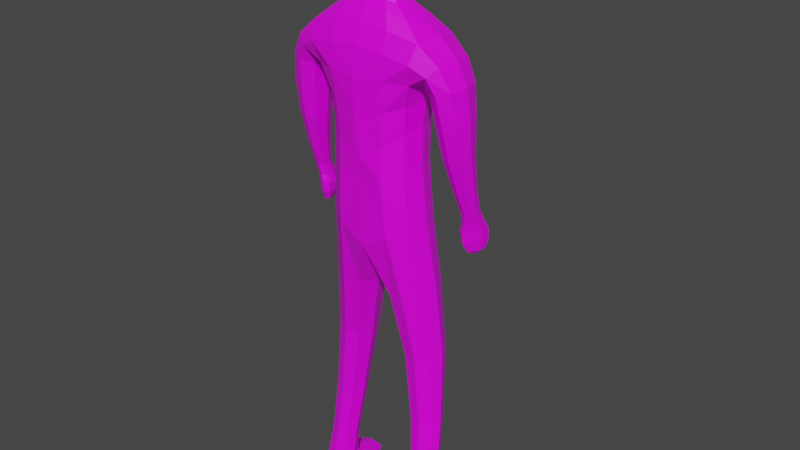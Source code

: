 # Source: Man.blend  (saved by Blender 3.1.7; exported with 4.5.12 LTS)
import bpy
from mathutils import Matrix  # noqa: F401  (used for matrix-valued properties, if any)

bpy.ops.wm.read_factory_settings(use_empty=True)
scene = bpy.context.scene
scene.name = 'Scene'

# ---- images (referenced by path relative to the original .blend; pixels are not part of the script)
import os
ASSET_DIR = os.environ.get("B2B_ASSET_DIR", "")  # directory of the original .blend (textures are referenced by path, not embedded)
HERE = os.path.dirname(os.path.abspath(__file__))  # packed textures are extracted next to this script under _unpacked/

def load_image(name, relpath, width, height, colorspace="sRGB"):
    """Load a texture the original file referenced (path relative to the .blend, or extracted next to this script)."""
    p = next((c for c in (os.path.join(HERE, relpath), os.path.join(ASSET_DIR, relpath)) if relpath and os.path.exists(c)), "")
    if p:
        img = bpy.data.images.load(p, check_existing=True)
        img.name = name
    else:  # same state as the original file: an image datablock whose file is absent (Cycles renders it pink)
        img = bpy.data.images.new(name, width, height)
        img.source = "FILE"
        img.filepath = "//" + (relpath or name)
    img.colorspace_settings.name = colorspace
    return img
img_mantexture_png = load_image('ManTexture.png', 'ManTexture.png', 1024, 1024, 'sRGB')

# ---- materials (node trees are filled in below, after node groups)
mat_manmaterial = bpy.data.materials.new('ManMaterial')
mat_manmaterial.alpha_threshold = 0.0
mat_manmaterial.use_transparent_shadow = False
mat_manmaterial.line_color = (0.0, 0.0, 0.0, 1.0)

# ---- material node trees
mat_manmaterial.use_nodes = True; mat_manmaterial.node_tree.nodes.clear()
_N = mat_manmaterial.node_tree.nodes; _L = mat_manmaterial.node_tree.links
n0 = _N.new('ShaderNodeOutputMaterial'); n0.name = 'Material Output'; n0.location = (300, 300)
n1 = _N.new('ShaderNodeBsdfPrincipled'); n1.name = 'Principled BSDF'; n1.location = (10, 300)
n1.distribution = 'GGX'
n1.subsurface_method = 'RANDOM_WALK_SKIN'
n1.inputs[2].default_value = 0.4
n1.inputs[3].default_value = 1.45
n1.inputs[27].default_value = (0.0, 0.0, 0.0, 1.0)
n1.inputs[28].default_value = 1.0
n2 = _N.new('ShaderNodeTexImage'); n2.name = 'Image Texture'; n2.location = (-351, 216)
n2.image = img_mantexture_png
_L.new(n1.outputs[0], n0.inputs[0])
_L.new(n2.outputs[0], n1.inputs[0])
n0.is_active_output = True

# ---- world
world_world = bpy.data.worlds.new('World'); scene.world = world_world
world_world.use_nodes = True; world_world.node_tree.nodes.clear()
_N = world_world.node_tree.nodes; _L = world_world.node_tree.links
n0 = _N.new('ShaderNodeOutputWorld'); n0.name = 'World Output'; n0.location = (300, 300)
n1 = _N.new('ShaderNodeBackground'); n1.name = 'Background'; n1.location = (10, 300)
n1.inputs[0].default_value = (0.05088, 0.05088, 0.05088, 1.0)
_L.new(n1.outputs[0], n0.inputs[0])
n0.is_active_output = True
world_world.color = (0.05088, 0.05088, 0.05088)
world_world.use_sun_shadow = False
world_world.sun_shadow_jitter_overblur = 0.0

# ---- meshes
me_cube_001 = bpy.data.meshes.new('Cube.001')
me_cube_001.from_pydata([(-0.364, -0.1631, -0.2533), (-0.5167, -0.2003, 0.5299), (-0.364, 0.1683, -0.1868), (-0.5162, 0.2049, 0.534), (-1.397e-09, -0.3128, -0.4289), (-1.63e-09, -0.2478, 0.6178), (6.985e-10, 0.3646, -0.1629), (8.149e-10, 0.2568, 0.6223), (-0.3999, -0.1483, -1.053), (-0.3999, 0.172, -1.033), (-4.657e-09, -0.2597, -1.283), (-9.313e-10, 0.2898, -1.233), (-0.5226, 0.2215, -2.341), (-0.2739, 0.2538, -2.382), (-0.2739, -0.03173, -2.384), (-0.5226, 0.0004758, -2.342), (-0.3965, 0.1357, -4.045), (-0.654, 0.1028, -4.056), (-0.4281, -0.1237, -4.031), (-0.6221, -0.1111, -4.039), (-0.4518, -0.2221, 0.1974), (-0.4517, 0.2321, 0.21), (9.313e-10, 0.3917, 0.2645), (9.313e-10, -0.3381, 0.1978), (-0.5909, -0.1442, 0.1273), (-0.7946, -0.1572, 0.1998), (-0.7945, 0.1579, 0.2004), (-0.5909, 0.1443, 0.1275), (-0.6667, -0.06651, -0.3884), (-0.8397, -0.07816, -0.3623), (-0.8397, 0.1294, -0.3623), (-0.6667, 0.1177, -0.3884), (-0.7543, 0.1463, -1.235), (-0.8252, 0.143, -1.224), (-0.8615, 0.2834, -1.224), (-0.7906, 0.2801, -1.235), (-0.6419, -0.1272, -3.906), (-0.3955, -0.1511, -3.899), (-0.3753, 0.1364, -3.897), (-0.6646, 0.09779, -3.906), (-0.4281, 0.3924, -4.031), (-0.6221, 0.3552, -4.039), (-0.4251, 0.397, -3.94), (-0.6227, 0.3591, -3.947), (-0.3912, -0.09487, -3.539), (-0.5801, 0.06909, -3.534), (-0.5801, -0.07506, -3.534), (-0.3912, 0.0889, -3.539), (-0.2233, -0.08448, 0.7594), (-0.223, 0.08496, 0.7602), (-9.313e-10, 0.1191, 0.7879), (0.0, -0.1168, 0.7908), (-0.1459, -0.0596, 0.9147), (-0.1486, 0.0756, 0.9097), (0.0, 0.1248, 0.8808), (0.0, -0.08801, 0.9322), (-0.1631, -0.06897, 1.127), (-0.1923, 0.06222, 1.126), (-0.8501, 0.2003, -0.8695), (9.313e-10, -0.1309, 1.142), (-0.1567, -0.0619, 1.37), (-0.1721, 0.0467, 1.406), (-1.164e-10, 0.04147, 1.496), (1.164e-10, -0.1051, 1.413), (-0.1178, 0.2058, 0.9675), (0.0, 0.2612, 0.9623), (-0.1499, 0.2058, 1.141), (0.0, 0.2894, 1.158), (-0.146, 0.1801, 1.382), (8.149e-10, 0.2313, 1.426), (-0.842, 0.07561, -0.8695), (-0.754, 0.194, -0.8835), (-0.7459, 0.08186, -0.8835), (-0.8631, 0.2978, -1.045), (-0.7572, 0.2909, -1.061), (-0.8227, 0.1088, -1.045), (-0.7168, 0.1157, -1.061), (0.364, -0.1631, -0.2533), (0.5167, -0.2003, 0.5299), (0.364, 0.1683, -0.1868), (0.5162, 0.2049, 0.534), (0.3999, -0.1483, -1.053), (0.3999, 0.172, -1.033), (0.5226, 0.2215, -2.341), (0.2739, 0.2538, -2.382), (0.2739, -0.03173, -2.384), (0.5226, 0.0004758, -2.342), (0.3965, 0.1357, -4.045), (0.654, 0.1028, -4.056), (0.4281, -0.1237, -4.031), (0.6221, -0.1111, -4.039), (0.4518, -0.2221, 0.1974), (0.4517, 0.2321, 0.21), (0.5909, -0.1442, 0.1273), (0.7946, -0.1572, 0.1998), (0.7945, 0.1579, 0.2004), (0.5909, 0.1443, 0.1275), (0.6667, -0.06651, -0.3884), (0.8397, -0.07816, -0.3623), (0.8397, 0.1294, -0.3623), (0.6667, 0.1177, -0.3884), (0.7543, 0.1463, -1.235), (0.8252, 0.143, -1.224), (0.8615, 0.2834, -1.224), (0.7906, 0.2801, -1.235), (0.6419, -0.1272, -3.906), (0.3955, -0.1511, -3.899), (0.3753, 0.1364, -3.897), (0.6646, 0.09779, -3.906), (0.4281, 0.3924, -4.031), (0.6221, 0.3552, -4.039), (0.4251, 0.397, -3.94), (0.6227, 0.3591, -3.947), (0.3912, -0.09487, -3.539), (0.5801, 0.06909, -3.534), (0.5801, -0.07506, -3.534), (0.3912, 0.0889, -3.539), (0.2233, -0.08448, 0.7594), (0.223, 0.08496, 0.7602), (0.1459, -0.0596, 0.9147), (0.1486, 0.0756, 0.9097), (0.1631, -0.06897, 1.127), (0.1923, 0.06222, 1.126), (0.8501, 0.2003, -0.8695), (0.1567, -0.0619, 1.37), (0.1721, 0.0467, 1.406), (0.1178, 0.2058, 0.9675), (0.1499, 0.2058, 1.141), (0.146, 0.1801, 1.382), (0.842, 0.07561, -0.8695), (0.754, 0.194, -0.8835), (0.7459, 0.08186, -0.8835), (0.8631, 0.2978, -1.045), (0.7572, 0.2909, -1.061), (0.8227, 0.1088, -1.045), (0.7168, 0.1157, -1.061), (-0.4185, -0.003205, -0.201), (-0.4894, -0.2733, 0.3729), (-0.5769, 0.001886, 0.5474), (-0.3873, 0.1971, 0.04318), (-0.2093, 0.3072, -0.1719), (-0.2603, 0.2535, 0.5967), (3.027e-09, 0.3927, 0.08706), (-0.3481, 0.1319, 0.6744), (-1.863e-09, -0.3273, -0.1024), (-0.2093, -0.2729, -0.3631), (-0.2607, -0.246, 0.5919), (-0.4544, 0.01055, -1.018), (-0.2441, 0.2832, -1.088), (1.164e-09, 0.03566, -1.501), (-0.2441, -0.2549, -1.141), (-0.3669, -0.1683, -0.5907), (-0.002355, -0.2836, -0.6512), (-4.657e-10, 0.336, -0.5797), (-0.3669, 0.1562, -0.5412), (-0.3983, 0.2851, -2.361), (-0.2273, 0.1111, -2.391), (-0.3983, -0.06312, -2.363), (-0.5693, 0.1109, -2.334), (-0.1741, 0.2652, -1.753), (-0.4617, 0.2131, -1.653), (-0.1741, -0.1183, -1.765), (-0.4617, -0.06729, -1.657), (-0.5256, 0.1185, -4.073), (-0.4019, -0.02838, -4.042), (-0.5252, -0.134, -4.045), (-0.6486, -0.03165, -4.053), (-0.6478, -0.1276, -3.989), (-0.3476, -0.0408, -3.03), (-0.342, 0.144, -3.979), (-0.5566, 0.1521, -3.015), (-0.3874, -0.1821, -0.003867), (-0.489, 0.282, 0.3775), (-3.027e-09, 0.3389, 0.4536), (2.328e-09, -0.3086, 0.4423), (-0.2455, -0.314, 0.1989), (-0.2454, 0.3524, 0.2468), (-0.484, 0.001145, 0.1578), (-0.6928, -0.2073, 0.1634), (-0.8328, 0.0004147, 0.2137), (-0.6927, 0.2077, 0.1641), (-0.5527, 1.808e-05, 0.1138), (-0.7017, -0.1783, 0.3786), (-0.5487, -0.1741, 0.2233), (-0.5486, 0.1753, 0.2246), (-0.7014, 0.1807, 0.3807), (-0.7532, -0.1091, -0.3754), (-0.8721, 0.0256, -0.3574), (-0.7532, 0.1603, -0.3754), (-0.6343, 0.0256, -0.3933), (-0.6256, -0.115, -0.09661), (-0.6256, 0.1214, -0.09658), (-0.8314, 0.1358, -0.0591), (-0.8314, -0.1293, -0.05918), (-0.7881, 0.1307, -1.245), (-0.8524, 0.2132, -1.239), (-0.8324, 0.2957, -1.245), (-0.7681, 0.2132, -1.252), (-0.869, 0.3054, -1.146), (-0.8435, 0.002858, -0.653), (-0.7718, 0.2993, -1.16), (-0.716, 0.01121, -0.6717), (-0.6126, -0.1124, -3.796), (-0.3999, -0.1502, -3.979), (-0.3986, 0.06899, -3.793), (-0.7062, 0.09723, -3.993), (-0.3457, -0.0332, -3.897), (-0.6919, -0.03534, -3.907), (-0.5186, 0.1568, -3.878), (-0.5187, -0.1762, -3.902), (-0.5252, 0.3924, -4.045), (-0.4051, 0.4178, -3.985), (-0.6438, 0.3721, -3.994), (-0.5237, 0.3976, -3.934), (-0.6486, 0.2535, -4.053), (-0.4019, 0.2987, -4.042), (-0.6514, 0.258, -3.933), (-0.3953, 0.3053, -3.924), (-0.4008, -0.1335, -3.794), (-0.6151, 0.0463, -3.795), (-0.5566, -0.01729, -3.016), (-0.3476, 0.1757, -3.03), (-0.4856, -0.1157, -3.537), (-0.4856, 0.1097, -3.537), (-0.6155, -0.002987, -3.534), (-0.3557, -0.002987, -3.54), (-0.2566, 1.464e-05, 0.7524), (-0.1282, 0.1174, 0.7777), (-0.1284, -0.1157, 0.7789), (-2.328e-10, 0.1768, 0.7264), (0.0, -0.1763, 0.723), (-0.3486, -0.1294, 0.6713), (-0.1685, -0.003146, 0.9102), (-0.08017, 0.1145, 0.8838), (-0.1514, -0.06421, 1.008), (-0.08392, -0.084, 0.9255), (0.0, -0.08766, 0.8566), (-0.1614, -0.06348, 0.8357), (-0.1614, 0.06343, 0.8324), (0.0, 0.09907, 0.8384), (-0.1911, -0.007997, 1.124), (-0.1316, 0.1525, 0.9432), (-0.1681, -0.06756, 1.27), (-0.09381, -0.1135, 1.137), (-0.1757, 0.06712, 1.006), (0.0, 0.1444, 1.485), (2.328e-10, -0.1093, 1.024), (-0.1714, -0.01895, 1.396), (-0.09986, 0.04252, 1.477), (4.657e-10, -0.04563, 1.478), (-0.09834, -0.089, 1.402), (-0.1977, 0.05451, 1.274), (-1.164e-10, -0.1324, 1.287), (-0.164, 0.1222, 1.404), (-0.07137, 0.241, 0.9607), (-0.0847, 0.2644, 1.152), (-0.1358, 0.2099, 1.026), (0.0, 0.2898, 1.042), (-0.0909, 0.2122, 1.415), (-0.1553, 0.1946, 1.283), (-3.492e-10, 0.2751, 1.302), (0.0, 0.193, 0.9155), (-0.182, 0.1354, 1.132), (-0.8445, 0.1532, -0.653), (-0.8317, 0.1044, -0.9762), (-0.717, 0.1449, -0.6717), (-0.7353, 0.1107, -0.9902), (-0.7319, 0.1379, -0.8862), (-0.7924, 0.05653, -0.8765), (-0.8035, 0.2193, -0.8765), (-0.864, 0.1379, -0.8669), (-0.8559, 0.2559, -0.9762), (-0.7595, 0.2497, -0.9902), (-0.8237, 0.1185, -1.146), (-0.7265, 0.1246, -1.16), (-0.7171, 0.2033, -1.064), (-0.7622, 0.07806, -1.053), (-0.8177, 0.3285, -1.053), (-0.8628, 0.2033, -1.043), (0.4185, -0.003205, -0.201), (0.4894, -0.2733, 0.3729), (0.5769, 0.001886, 0.5474), (0.3873, 0.1971, 0.04318), (0.2093, 0.3072, -0.1719), (0.2603, 0.2535, 0.5967), (0.3481, 0.1319, 0.6744), (0.2093, -0.2729, -0.3631), (0.2607, -0.246, 0.5919), (0.4544, 0.01055, -1.018), (0.2441, 0.2832, -1.088), (0.2441, -0.2549, -1.141), (0.3669, -0.1683, -0.5907), (0.3669, 0.1562, -0.5412), (0.3983, 0.2851, -2.361), (0.2273, 0.1111, -2.391), (0.3983, -0.06312, -2.363), (0.5693, 0.1109, -2.334), (0.1741, 0.2652, -1.753), (0.4617, 0.2131, -1.653), (0.1741, -0.1183, -1.765), (0.4617, -0.06729, -1.657), (0.5256, 0.1185, -4.073), (0.4019, -0.02838, -4.042), (0.5252, -0.134, -4.045), (0.6486, -0.03165, -4.053), (0.6478, -0.1276, -3.989), (0.3476, -0.0408, -3.03), (0.342, 0.144, -3.979), (0.5566, 0.1521, -3.015), (0.3874, -0.1821, -0.003867), (0.489, 0.282, 0.3775), (0.2455, -0.314, 0.1989), (0.2454, 0.3524, 0.2468), (0.484, 0.001145, 0.1578), (0.6928, -0.2073, 0.1634), (0.8328, 0.0004147, 0.2137), (0.6927, 0.2077, 0.1641), (0.5527, 1.808e-05, 0.1138), (0.7017, -0.1783, 0.3786), (0.5487, -0.1741, 0.2233), (0.5486, 0.1753, 0.2246), (0.7014, 0.1807, 0.3807), (0.7532, -0.1091, -0.3754), (0.8721, 0.0256, -0.3574), (0.7532, 0.1603, -0.3754), (0.6343, 0.0256, -0.3933), (0.6256, -0.115, -0.09661), (0.6256, 0.1214, -0.09658), (0.8314, 0.1358, -0.0591), (0.8314, -0.1293, -0.05918), (0.7881, 0.1307, -1.245), (0.8524, 0.2132, -1.239), (0.8324, 0.2957, -1.245), (0.7681, 0.2132, -1.252), (0.869, 0.3054, -1.146), (0.8435, 0.002858, -0.653), (0.7718, 0.2993, -1.16), (0.716, 0.01121, -0.6717), (0.6126, -0.1124, -3.796), (0.3999, -0.1502, -3.979), (0.3986, 0.06899, -3.793), (0.7062, 0.09723, -3.993), (0.3457, -0.0332, -3.897), (0.6919, -0.03534, -3.907), (0.5186, 0.1568, -3.878), (0.5187, -0.1762, -3.902), (0.5252, 0.3924, -4.045), (0.4051, 0.4178, -3.985), (0.6438, 0.3721, -3.994), (0.5237, 0.3976, -3.934), (0.6486, 0.2535, -4.053), (0.4019, 0.2987, -4.042), (0.6514, 0.258, -3.933), (0.3953, 0.3053, -3.924), (0.4008, -0.1335, -3.794), (0.6151, 0.0463, -3.795), (0.5566, -0.01729, -3.016), (0.3476, 0.1757, -3.03), (0.4856, -0.1157, -3.537), (0.4856, 0.1097, -3.537), (0.6155, -0.002987, -3.534), (0.3557, -0.002987, -3.54), (0.2566, 1.464e-05, 0.7524), (0.1282, 0.1174, 0.7777), (0.1284, -0.1157, 0.7789), (0.3486, -0.1294, 0.6713), (0.1685, -0.003146, 0.9102), (0.08017, 0.1145, 0.8838), (0.1514, -0.06421, 1.008), (0.08392, -0.084, 0.9255), (0.1614, -0.06348, 0.8357), (0.1614, 0.06343, 0.8324), (0.1911, -0.007997, 1.124), (0.1316, 0.1525, 0.9432), (0.1681, -0.06756, 1.27), (0.09381, -0.1135, 1.137), (0.1757, 0.06712, 1.006), (0.1714, -0.01895, 1.396), (0.09986, 0.04252, 1.477), (0.09834, -0.089, 1.402), (0.1977, 0.05451, 1.274), (0.164, 0.1222, 1.404), (0.07137, 0.241, 0.9607), (0.0847, 0.2644, 1.152), (0.1358, 0.2099, 1.026), (0.0909, 0.2122, 1.415), (0.1553, 0.1946, 1.283), (0.182, 0.1354, 1.132), (0.8445, 0.1532, -0.653), (0.8317, 0.1044, -0.9762), (0.717, 0.1449, -0.6717), (0.7353, 0.1107, -0.9902), (0.7319, 0.1379, -0.8862), (0.7924, 0.05653, -0.8765), (0.8035, 0.2193, -0.8765), (0.864, 0.1379, -0.8669), (0.8559, 0.2559, -0.9762), (0.7595, 0.2497, -0.9902), (0.8237, 0.1185, -1.146), (0.7265, 0.1246, -1.16), (0.7171, 0.2033, -1.064), (0.7622, 0.07806, -1.053), (0.8177, 0.3285, -1.053), (0.8628, 0.2033, -1.043), (-0.6241, -0.2406, 0.3017), (-0.2664, 0.3225, 0.4305), (-0.5255, -0.0317, -4.069), (-0.2667, -0.3002, 0.4215), (-0.2122, -0.2798, -0.6516), (-0.1969, 0.1762, 0.7073), (-0.2122, 0.2854, -0.5617), (-0.4213, -0.009739, -0.5402), (-0.5238, -0.1759, -3.985), (-0.3206, 0.2985, -1.696), (-0.1243, 0.07544, -1.795), (-0.3206, -0.1521, -1.708), (-0.5138, 0.07271, -1.637), (-0.5255, 0.277, -4.069), (-0.7015, -0.03394, -3.992), (-0.3463, -0.03077, -3.979), (-0.2219, -0.292, -0.06493), (-0.2219, 0.3386, 0.07118), (-0.4427, 0.001342, 0.02364), (-0.587, 0.003202, -0.1036), (-0.5233, 0.0002318, 0.1954), (-0.7333, 0.001233, 0.4053), (-0.6238, 0.2426, 0.3037), (-0.8646, 0.212, -1.145), (-0.87, 0.003252, -0.05212), (-0.7285, 0.1756, -0.07783), (-0.7285, -0.1691, -0.0779), (-0.8151, 0.2132, -1.279), (-0.8292, 0.3361, -1.155), (-0.7668, 0.08783, -1.155), (-0.7313, 0.212, -1.165), (-0.3606, -0.03431, -3.794), (-0.6529, -0.03472, -3.796), (-0.5067, 0.09159, -3.792), (-0.5067, -0.1557, -3.795), (-0.5245, 0.435, -3.989), (-0.6967, 0.2488, -3.995), (-0.5229, 0.2875, -3.906), (-0.3521, 0.3121, -3.982), (-0.4521, -0.06523, -3.023), (-0.4521, 0.2001, -3.022), (-0.5957, 0.06742, -3.013), (-0.3084, 0.06744, -3.032), (-0.09284, -0.08647, 0.8487), (-0.1973, -0.1749, 0.7036), (-0.3996, 0.001474, 0.6622), (-0.1646, 0.1416, 1.015), (-0.09232, 0.09383, 0.8357), (-0.1856, -0.002045, 0.8306), (-0.1965, -0.01098, 1.271), (-0.1769, -0.005559, 1.004), (-0.08707, -0.09857, 1.018), (-0.1006, -0.03574, 1.461), (-0.0979, -0.1128, 1.281), (-0.0735, 0.1784, 0.9179), (-0.07736, 0.2657, 1.036), (-0.08904, 0.2507, 1.296), (-0.1876, 0.126, 1.278), (-0.09614, 0.1348, 1.469), (-0.6925, 0.07804, -0.6752), (-0.7795, -0.0196, -0.6623), (-0.7809, 0.1757, -0.6623), (-0.8679, 0.07804, -0.6495), (-0.7293, 0.1802, -0.9929), (-0.7789, 0.08035, -0.9832), (-0.8123, 0.28, -0.9832), (-0.8619, 0.1802, -0.9736), (0.6241, -0.2406, 0.3017), (0.2664, 0.3225, 0.4305), (0.5255, -0.0317, -4.069), (0.2667, -0.3002, 0.4215), (0.2122, -0.2798, -0.6516), (0.1969, 0.1762, 0.7073), (0.2122, 0.2854, -0.5617), (0.4213, -0.009739, -0.5402), (0.5238, -0.1759, -3.985), (0.3206, 0.2985, -1.696), (0.1243, 0.07544, -1.795), (0.3206, -0.1521, -1.708), (0.5138, 0.07271, -1.637), (0.5255, 0.277, -4.069), (0.7015, -0.03394, -3.992), (0.3463, -0.03077, -3.979), (0.2219, -0.292, -0.06493), (0.2219, 0.3386, 0.07118), (0.4427, 0.001342, 0.02364), (0.587, 0.003202, -0.1036), (0.5233, 0.0002318, 0.1954), (0.7333, 0.001233, 0.4053), (0.6238, 0.2426, 0.3037), (0.8646, 0.212, -1.145), (0.87, 0.003252, -0.05212), (0.7285, 0.1756, -0.07783), (0.7285, -0.1691, -0.0779), (0.8151, 0.2132, -1.279), (0.8292, 0.3361, -1.155), (0.7668, 0.08783, -1.155), (0.7313, 0.212, -1.165), (0.3606, -0.03431, -3.794), (0.6529, -0.03472, -3.796), (0.5067, 0.09159, -3.792), (0.5067, -0.1557, -3.795), (0.5245, 0.435, -3.989), (0.6967, 0.2488, -3.995), (0.5229, 0.2875, -3.906), (0.3521, 0.3121, -3.982), (0.4521, -0.06523, -3.023), (0.4521, 0.2001, -3.022), (0.5957, 0.06742, -3.013), (0.3084, 0.06744, -3.032), (0.09284, -0.08647, 0.8487), (0.1973, -0.1749, 0.7036), (0.3996, 0.001474, 0.6622), (0.1646, 0.1416, 1.015), (0.09232, 0.09383, 0.8357), (0.1856, -0.002045, 0.8306), (0.1965, -0.01098, 1.271), (0.1769, -0.005559, 1.004), (0.08707, -0.09857, 1.018), (0.1006, -0.03574, 1.461), (0.0979, -0.1128, 1.281), (0.0735, 0.1784, 0.9179), (0.07736, 0.2657, 1.036), (0.08904, 0.2507, 1.296), (0.1876, 0.126, 1.278), (0.09614, 0.1348, 1.469), (0.6925, 0.07804, -0.6752), (0.7795, -0.0196, -0.6623), (0.7809, 0.1757, -0.6623), (0.8679, 0.07804, -0.6495), (0.7293, 0.1802, -0.9929), (0.7789, 0.08035, -0.9832), (0.8123, 0.28, -0.9832), (0.8619, 0.1802, -0.9736)], [], [(20, 137, 404, 183), (137, 1, 182, 404), (404, 182, 25, 178), (183, 404, 178, 24), (21, 172, 405, 176), (172, 3, 141, 405), (405, 141, 7, 173), (176, 405, 173, 22), (17, 163, 406, 166), (163, 16, 164, 406), (406, 164, 18, 165), (166, 406, 165, 19), (23, 174, 407, 175), (174, 5, 146, 407), (407, 146, 1, 137), (175, 407, 137, 20), (4, 145, 408, 152), (145, 0, 151, 408), (408, 151, 8, 150), (152, 408, 150, 10), (7, 141, 409, 229), (141, 3, 143, 409), (409, 143, 49, 227), (229, 409, 227, 50), (2, 140, 410, 154), (140, 6, 153, 410), (410, 153, 11, 148), (154, 410, 148, 9), (0, 136, 411, 151), (136, 2, 154, 411), (411, 154, 9, 147), (151, 411, 147, 8), (37, 209, 412, 203), (209, 36, 167, 412), (412, 167, 19, 165), (203, 412, 165, 18), (11, 159, 413, 148), (159, 13, 155, 413), (413, 155, 12, 160), (148, 413, 160, 9), (10, 161, 414, 149), (161, 14, 156, 414), (414, 156, 13, 159), (149, 414, 159, 11), (8, 162, 415, 150), (162, 15, 157, 415), (415, 157, 14, 161), (150, 415, 161, 10), (9, 160, 416, 147), (160, 12, 158, 416), (416, 158, 15, 162), (147, 416, 162, 8), (16, 163, 417, 215), (163, 17, 214, 417), (417, 214, 41, 210), (215, 417, 210, 40), (36, 207, 418, 167), (207, 39, 205, 418), (418, 205, 17, 166), (167, 418, 166, 19), (38, 206, 419, 169), (206, 37, 203, 419), (419, 203, 18, 164), (169, 419, 164, 16), (4, 144, 420, 145), (144, 23, 175, 420), (420, 175, 20, 171), (145, 420, 171, 0), (2, 139, 421, 140), (139, 21, 176, 421), (421, 176, 22, 142), (140, 421, 142, 6), (0, 171, 422, 136), (171, 20, 177, 422), (422, 177, 21, 139), (136, 422, 139, 2), (27, 181, 423, 191), (181, 24, 190, 423), (423, 190, 28, 189), (191, 423, 189, 31), (21, 177, 424, 184), (177, 20, 183, 424), (424, 183, 24, 181), (184, 424, 181, 27), (1, 138, 425, 182), (138, 3, 185, 425), (425, 185, 26, 179), (182, 425, 179, 25), (3, 172, 426, 185), (172, 21, 184, 426), (426, 184, 27, 180), (185, 426, 180, 26), (75, 278, 427, 273), (278, 73, 198, 427), (427, 198, 34, 195), (273, 427, 195, 33), (25, 179, 428, 193), (179, 26, 192, 428), (428, 192, 30, 187), (193, 428, 187, 29), (26, 180, 429, 192), (180, 27, 191, 429), (429, 191, 31, 188), (192, 429, 188, 30), (24, 178, 430, 190), (178, 25, 193, 430), (430, 193, 29, 186), (190, 430, 186, 28), (32, 194, 431, 197), (194, 33, 195, 431), (431, 195, 34, 196), (197, 431, 196, 35), (73, 277, 432, 198), (277, 74, 200, 432), (432, 200, 35, 196), (198, 432, 196, 34), (76, 276, 433, 274), (276, 75, 273, 433), (433, 273, 33, 194), (274, 433, 194, 32), (74, 275, 434, 200), (275, 76, 274, 434), (434, 274, 32, 197), (200, 434, 197, 35), (47, 225, 435, 204), (225, 44, 218, 435), (435, 218, 37, 206), (204, 435, 206, 38), (46, 224, 436, 202), (224, 45, 219, 436), (436, 219, 39, 207), (202, 436, 207, 36), (45, 223, 437, 219), (223, 47, 204, 437), (437, 204, 38, 208), (219, 437, 208, 39), (44, 222, 438, 218), (222, 46, 202, 438), (438, 202, 36, 209), (218, 438, 209, 37), (43, 213, 439, 212), (213, 42, 211, 439), (439, 211, 40, 210), (212, 439, 210, 41), (17, 205, 440, 214), (205, 39, 216, 440), (440, 216, 43, 212), (214, 440, 212, 41), (39, 208, 441, 216), (208, 38, 217, 441), (441, 217, 42, 213), (216, 441, 213, 43), (38, 169, 442, 217), (169, 16, 215, 442), (442, 215, 40, 211), (217, 442, 211, 42), (14, 157, 443, 168), (157, 15, 220, 443), (443, 220, 46, 222), (168, 443, 222, 44), (12, 155, 444, 170), (155, 13, 221, 444), (444, 221, 47, 223), (170, 444, 223, 45), (15, 158, 445, 220), (158, 12, 170, 445), (445, 170, 45, 224), (220, 445, 224, 46), (13, 156, 446, 221), (156, 14, 168, 446), (446, 168, 44, 225), (221, 446, 225, 47), (48, 228, 447, 237), (228, 51, 236, 447), (447, 236, 55, 235), (237, 447, 235, 52), (1, 146, 448, 231), (146, 5, 230, 448), (448, 230, 51, 228), (231, 448, 228, 48), (3, 138, 449, 143), (138, 1, 231, 449), (449, 231, 48, 226), (143, 449, 226, 49), (53, 244, 450, 241), (244, 57, 262, 450), (450, 262, 66, 256), (241, 450, 256, 64), (50, 227, 451, 239), (227, 49, 238, 451), (451, 238, 53, 233), (239, 451, 233, 54), (49, 226, 452, 238), (226, 48, 237, 452), (452, 237, 52, 232), (238, 452, 232, 53), (57, 240, 453, 251), (240, 56, 242, 453), (453, 242, 60, 247), (251, 453, 247, 61), (53, 232, 454, 244), (232, 52, 234, 454), (454, 234, 56, 240), (244, 454, 240, 57), (52, 235, 455, 234), (235, 55, 246, 455), (455, 246, 59, 243), (234, 455, 243, 56), (62, 248, 456, 249), (248, 61, 247, 456), (456, 247, 60, 250), (249, 456, 250, 63), (56, 243, 457, 242), (243, 59, 252, 457), (457, 252, 63, 250), (242, 457, 250, 60), (54, 233, 458, 261), (233, 53, 241, 458), (458, 241, 64, 254), (261, 458, 254, 65), (65, 254, 459, 257), (254, 64, 256, 459), (459, 256, 66, 255), (257, 459, 255, 67), (67, 255, 460, 260), (255, 66, 259, 460), (460, 259, 68, 258), (260, 460, 258, 69), (57, 251, 461, 262), (251, 61, 253, 461), (461, 253, 68, 259), (262, 461, 259, 66), (61, 248, 462, 253), (248, 62, 245, 462), (462, 245, 69, 258), (253, 462, 258, 68), (31, 189, 463, 265), (189, 28, 201, 463), (463, 201, 72, 267), (265, 463, 267, 71), (28, 186, 464, 201), (186, 29, 199, 464), (464, 199, 70, 268), (201, 464, 268, 72), (30, 188, 465, 263), (188, 31, 265, 465), (465, 265, 71, 269), (263, 465, 269, 58), (29, 187, 466, 199), (187, 30, 263, 466), (466, 263, 58, 270), (199, 466, 270, 70), (71, 267, 467, 272), (267, 72, 266, 467), (467, 266, 76, 275), (272, 467, 275, 74), (72, 268, 468, 266), (268, 70, 264, 468), (468, 264, 75, 276), (266, 468, 276, 76), (58, 269, 469, 271), (269, 71, 272, 469), (469, 272, 74, 277), (271, 469, 277, 73), (70, 270, 470, 264), (270, 58, 271, 470), (470, 271, 73, 278), (264, 470, 278, 75), (91, 319, 471, 280), (319, 93, 314, 471), (471, 314, 94, 318), (280, 471, 318, 78), (92, 312, 472, 310), (312, 22, 173, 472), (472, 173, 7, 284), (310, 472, 284, 80), (88, 304, 473, 301), (304, 90, 303, 473), (473, 303, 89, 302), (301, 473, 302, 87), (23, 311, 474, 174), (311, 91, 280, 474), (474, 280, 78, 287), (174, 474, 287, 5), (4, 152, 475, 286), (152, 10, 290, 475), (475, 290, 81, 291), (286, 475, 291, 77), (7, 229, 476, 284), (229, 50, 363, 476), (476, 363, 118, 285), (284, 476, 285, 80), (79, 292, 477, 283), (292, 82, 289, 477), (477, 289, 11, 153), (283, 477, 153, 6), (77, 291, 478, 279), (291, 81, 288, 478), (478, 288, 82, 292), (279, 478, 292, 79), (106, 339, 479, 345), (339, 89, 303, 479), (479, 303, 90, 305), (345, 479, 305, 105), (11, 289, 480, 297), (289, 82, 298, 480), (480, 298, 83, 293), (297, 480, 293, 84), (10, 149, 481, 299), (149, 11, 297, 481), (481, 297, 84, 294), (299, 481, 294, 85), (81, 290, 482, 300), (290, 10, 299, 482), (482, 299, 85, 295), (300, 482, 295, 86), (82, 288, 483, 298), (288, 81, 300, 483), (483, 300, 86, 296), (298, 483, 296, 83), (87, 351, 484, 301), (351, 109, 346, 484), (484, 346, 110, 350), (301, 484, 350, 88), (105, 305, 485, 343), (305, 90, 304, 485), (485, 304, 88, 341), (343, 485, 341, 108), (107, 307, 486, 342), (307, 87, 302, 486), (486, 302, 89, 339), (342, 486, 339, 106), (4, 286, 487, 144), (286, 77, 309, 487), (487, 309, 91, 311), (144, 487, 311, 23), (79, 283, 488, 282), (283, 6, 142, 488), (488, 142, 22, 312), (282, 488, 312, 92), (77, 279, 489, 309), (279, 79, 282, 489), (489, 282, 92, 313), (309, 489, 313, 91), (96, 327, 490, 317), (327, 100, 325, 490), (490, 325, 97, 326), (317, 490, 326, 93), (92, 320, 491, 313), (320, 96, 317, 491), (491, 317, 93, 319), (313, 491, 319, 91), (78, 318, 492, 281), (318, 94, 315, 492), (492, 315, 95, 321), (281, 492, 321, 80), (80, 321, 493, 310), (321, 95, 316, 493), (493, 316, 96, 320), (310, 493, 320, 92), (134, 398, 494, 403), (398, 102, 331, 494), (494, 331, 103, 334), (403, 494, 334, 132), (94, 329, 495, 315), (329, 98, 323, 495), (495, 323, 99, 328), (315, 495, 328, 95), (95, 328, 496, 316), (328, 99, 324, 496), (496, 324, 100, 327), (316, 496, 327, 96), (93, 326, 497, 314), (326, 97, 322, 497), (497, 322, 98, 329), (314, 497, 329, 94), (101, 333, 498, 330), (333, 104, 332, 498), (498, 332, 103, 331), (330, 498, 331, 102), (132, 334, 499, 402), (334, 103, 332, 499), (499, 332, 104, 336), (402, 499, 336, 133), (135, 399, 500, 401), (399, 101, 330, 500), (500, 330, 102, 398), (401, 500, 398, 134), (133, 336, 501, 400), (336, 104, 333, 501), (501, 333, 101, 399), (400, 501, 399, 135), (116, 340, 502, 361), (340, 107, 342, 502), (502, 342, 106, 354), (361, 502, 354, 113), (115, 338, 503, 360), (338, 105, 343, 503), (503, 343, 108, 355), (360, 503, 355, 114), (114, 355, 504, 359), (355, 108, 344, 504), (504, 344, 107, 340), (359, 504, 340, 116), (113, 354, 505, 358), (354, 106, 345, 505), (505, 345, 105, 338), (358, 505, 338, 115), (112, 348, 506, 349), (348, 110, 346, 506), (506, 346, 109, 347), (349, 506, 347, 111), (88, 350, 507, 341), (350, 110, 348, 507), (507, 348, 112, 352), (341, 507, 352, 108), (108, 352, 508, 344), (352, 112, 349, 508), (508, 349, 111, 353), (344, 508, 353, 107), (107, 353, 509, 307), (353, 111, 347, 509), (509, 347, 109, 351), (307, 509, 351, 87), (85, 306, 510, 295), (306, 113, 358, 510), (510, 358, 115, 356), (295, 510, 356, 86), (83, 308, 511, 293), (308, 114, 359, 511), (511, 359, 116, 357), (293, 511, 357, 84), (86, 356, 512, 296), (356, 115, 360, 512), (512, 360, 114, 308), (296, 512, 308, 83), (84, 357, 513, 294), (357, 116, 361, 513), (513, 361, 113, 306), (294, 513, 306, 85), (117, 370, 514, 364), (370, 119, 369, 514), (514, 369, 55, 236), (364, 514, 236, 51), (78, 365, 515, 287), (365, 117, 364, 515), (515, 364, 51, 230), (287, 515, 230, 5), (80, 285, 516, 281), (285, 118, 362, 516), (516, 362, 117, 365), (281, 516, 365, 78), (120, 373, 517, 376), (373, 126, 384, 517), (517, 384, 127, 387), (376, 517, 387, 122), (50, 239, 518, 363), (239, 54, 367, 518), (518, 367, 120, 371), (363, 518, 371, 118), (118, 371, 519, 362), (371, 120, 366, 519), (519, 366, 119, 370), (362, 519, 370, 117), (122, 380, 520, 372), (380, 125, 377, 520), (520, 377, 124, 374), (372, 520, 374, 121), (120, 376, 521, 366), (376, 122, 372, 521), (521, 372, 121, 368), (366, 521, 368, 119), (119, 368, 522, 369), (368, 121, 375, 522), (522, 375, 59, 246), (369, 522, 246, 55), (62, 249, 523, 378), (249, 63, 379, 523), (523, 379, 124, 377), (378, 523, 377, 125), (121, 374, 524, 375), (374, 124, 379, 524), (524, 379, 63, 252), (375, 524, 252, 59), (54, 261, 525, 367), (261, 65, 382, 525), (525, 382, 126, 373), (367, 525, 373, 120), (65, 257, 526, 382), (257, 67, 383, 526), (526, 383, 127, 384), (382, 526, 384, 126), (67, 260, 527, 383), (260, 69, 385, 527), (527, 385, 128, 386), (383, 527, 386, 127), (122, 387, 528, 380), (387, 127, 386, 528), (528, 386, 128, 381), (380, 528, 381, 125), (125, 381, 529, 378), (381, 128, 385, 529), (529, 385, 69, 245), (378, 529, 245, 62), (100, 390, 530, 325), (390, 130, 392, 530), (530, 392, 131, 337), (325, 530, 337, 97), (97, 337, 531, 322), (337, 131, 393, 531), (531, 393, 129, 335), (322, 531, 335, 98), (99, 388, 532, 324), (388, 123, 394, 532), (532, 394, 130, 390), (324, 532, 390, 100), (98, 335, 533, 323), (335, 129, 395, 533), (533, 395, 123, 388), (323, 533, 388, 99), (130, 397, 534, 392), (397, 133, 400, 534), (534, 400, 135, 391), (392, 534, 391, 131), (131, 391, 535, 393), (391, 135, 401, 535), (535, 401, 134, 389), (393, 535, 389, 129), (123, 396, 536, 394), (396, 132, 402, 536), (536, 402, 133, 397), (394, 536, 397, 130), (129, 389, 537, 395), (389, 134, 403, 537), (537, 403, 132, 396), (395, 537, 396, 123)])
_uv = me_cube_001.uv_layers.new(name='UVMap')
_uv.uv.foreach_set('vector', [0.9377, 0.8497, 0.9061, 0.8701, 0.8931, 0.8411, 0.9219, 0.8291, 0.9061, 0.8701, 0.8759, 0.8908, 0.8683, 0.8447, 0.8931, 0.8411, 0.8931, 0.8411, 0.8683, 0.8447, 0.8663, 0.8079, 0.8896, 0.8079, 0.9219, 0.8291, 0.8931, 0.8411, 0.8896, 0.8079, 0.9164, 0.8017, 0.5789, 0.5666, 0.5733, 0.5889, 0.5425, 0.5961, 0.5405, 0.5663, 0.5733, 0.5889, 0.5785, 0.6097, 0.5451, 0.6247, 0.5425, 0.5961, 0.5425, 0.5961, 0.5451, 0.6247, 0.4995, 0.6343, 0.4993, 0.6006, 0.5405, 0.5663, 0.5425, 0.5961, 0.4993, 0.6006, 0.4991, 0.5676, 0.9239, 0.06937, 0.944, 0.04611, 0.9668, 0.07805, 0.9407, 0.09066, 0.7681, 0.04683, 0.792, 0.06523, 0.7695, 0.08966, 0.7457, 0.07557, 0.7457, 0.07557, 0.7695, 0.08966, 0.7565, 0.1031, 0.7362, 0.09919, 0.9407, 0.09066, 0.9668, 0.07805, 0.9732, 0.106, 0.951, 0.1034, 0.7407, 0.6196, 0.7108, 0.6773, 0.6635, 0.6342, 0.6868, 0.5973, 0.7108, 0.6773, 0.6733, 0.7137, 0.6399, 0.6607, 0.6635, 0.6342, 0.6635, 0.6342, 0.6399, 0.6607, 0.6203, 0.6254, 0.6351, 0.6085, 0.6868, 0.5973, 0.6635, 0.6342, 0.6351, 0.6085, 0.6453, 0.584, 0.7791, 0.4668, 0.7237, 0.4716, 0.7381, 0.4011, 0.7895, 0.4117, 0.7237, 0.4716, 0.6726, 0.4881, 0.6884, 0.4068, 0.7381, 0.4011, 0.6273, 0.3888, 0.6043, 0.3912, 0.611, 0.3382, 0.6344, 0.333, 0.6511, 0.3934, 0.6273, 0.3888, 0.6344, 0.333, 0.6646, 0.3222, 0.4995, 0.6343, 0.5451, 0.6247, 0.5413, 0.6519, 0.4997, 0.6616, 0.5451, 0.6247, 0.5785, 0.6097, 0.5682, 0.6399, 0.5413, 0.6519, 0.5413, 0.6519, 0.5682, 0.6399, 0.5568, 0.6698, 0.5325, 0.6762, 0.4997, 0.6616, 0.5413, 0.6519, 0.5325, 0.6762, 0.4998, 0.6816, 0.5908, 0.4885, 0.5453, 0.4867, 0.553, 0.3956, 0.6027, 0.4056, 0.5453, 0.4867, 0.4987, 0.4865, 0.4981, 0.3906, 0.553, 0.3956, 0.5414, 0.3858, 0.5165, 0.3819, 0.5225, 0.3063, 0.5498, 0.325, 0.5643, 0.3904, 0.5414, 0.3858, 0.5498, 0.325, 0.5717, 0.3334, 0.6726, 0.4881, 0.6314, 0.4921, 0.6454, 0.4119, 0.6884, 0.4068, 0.6314, 0.4921, 0.5908, 0.4885, 0.6027, 0.4056, 0.6454, 0.4119, 0.5842, 0.3933, 0.5643, 0.3904, 0.5717, 0.3334, 0.5911, 0.3381, 0.6043, 0.3912, 0.5842, 0.3933, 0.5911, 0.3381, 0.611, 0.3382, 0.7685, 0.1272, 0.7418, 0.1366, 0.7355, 0.117, 0.7614, 0.1137, 0.9613, 0.1441, 0.9359, 0.1267, 0.944, 0.1123, 0.971, 0.1252, 0.971, 0.1252, 0.944, 0.1123, 0.951, 0.1034, 0.9732, 0.106, 0.7614, 0.1137, 0.7355, 0.117, 0.7362, 0.09919, 0.7565, 0.1031, 0.5225, 0.3063, 0.5452, 0.2462, 0.5623, 0.2542, 0.5498, 0.325, 0.5452, 0.2462, 0.5635, 0.1745, 0.5776, 0.1786, 0.5623, 0.2542, 0.5623, 0.2542, 0.5776, 0.1786, 0.5934, 0.182, 0.5812, 0.261, 0.5498, 0.325, 0.5623, 0.2542, 0.5812, 0.261, 0.5717, 0.3334, 0.6646, 0.3222, 0.6551, 0.2605, 0.6776, 0.2523, 0.6867, 0.2875, 0.6551, 0.2605, 0.6531, 0.184, 0.6708, 0.1828, 0.6776, 0.2523, 0.524, 0.2354, 0.5472, 0.1691, 0.5635, 0.1745, 0.5452, 0.2462, 0.5056, 0.2676, 0.524, 0.2354, 0.5452, 0.2462, 0.5225, 0.3063, 0.611, 0.3382, 0.616, 0.2667, 0.6365, 0.265, 0.6344, 0.333, 0.616, 0.2667, 0.6211, 0.1849, 0.6378, 0.1848, 0.6365, 0.265, 0.6365, 0.265, 0.6378, 0.1848, 0.6531, 0.184, 0.6551, 0.2605, 0.6344, 0.333, 0.6365, 0.265, 0.6551, 0.2605, 0.6646, 0.3222, 0.5717, 0.3334, 0.5812, 0.261, 0.5983, 0.2653, 0.5911, 0.3381, 0.5812, 0.261, 0.5934, 0.182, 0.6071, 0.184, 0.5983, 0.2653, 0.5983, 0.2653, 0.6071, 0.184, 0.6211, 0.1849, 0.616, 0.2667, 0.5911, 0.3381, 0.5983, 0.2653, 0.616, 0.2667, 0.611, 0.3382, 0.792, 0.06523, 0.7681, 0.04683, 0.798, 0.02246, 0.8137, 0.04376, 0.944, 0.04611, 0.9239, 0.06937, 0.9033, 0.04825, 0.9114, 0.02137, 0.9114, 0.02137, 0.9033, 0.04825, 0.8889, 0.0368, 0.881, 0.01629, 0.8137, 0.04376, 0.798, 0.02246, 0.8265, 0.01525, 0.8267, 0.03555, 0.9359, 0.1267, 0.9183, 0.1134, 0.9289, 0.1001, 0.944, 0.1123, 0.9183, 0.1134, 0.895, 0.09469, 0.9118, 0.08127, 0.9289, 0.1001, 0.9289, 0.1001, 0.9118, 0.08127, 0.9239, 0.06937, 0.9407, 0.09066, 0.944, 0.1123, 0.9289, 0.1001, 0.9407, 0.09066, 0.951, 0.1034, 0.8205, 0.0899, 0.7906, 0.1143, 0.7816, 0.101, 0.806, 0.07611, 0.7906, 0.1143, 0.7685, 0.1272, 0.7614, 0.1137, 0.7816, 0.101, 0.7816, 0.101, 0.7614, 0.1137, 0.7565, 0.1031, 0.7695, 0.08966, 0.806, 0.07611, 0.7816, 0.101, 0.7695, 0.08966, 0.792, 0.06523, 0.7791, 0.4668, 0.7621, 0.5469, 0.7071, 0.542, 0.7237, 0.4716, 0.7621, 0.5469, 0.7407, 0.6196, 0.6868, 0.5973, 0.7071, 0.542, 0.7071, 0.542, 0.6868, 0.5973, 0.6453, 0.584, 0.6603, 0.5441, 0.7237, 0.4716, 0.7071, 0.542, 0.6603, 0.5441, 0.6726, 0.4881, 0.5908, 0.4885, 0.582, 0.5358, 0.5409, 0.5354, 0.5453, 0.4867, 0.582, 0.5358, 0.5789, 0.5666, 0.5405, 0.5663, 0.5409, 0.5354, 0.5409, 0.5354, 0.5405, 0.5663, 0.4991, 0.5676, 0.4989, 0.5364, 0.5453, 0.4867, 0.5409, 0.5354, 0.4989, 0.5364, 0.4987, 0.4865, 0.6726, 0.4881, 0.6603, 0.5441, 0.621, 0.5397, 0.6314, 0.4921, 0.6603, 0.5441, 0.6453, 0.584, 0.6149, 0.5635, 0.621, 0.5397, 0.621, 0.5397, 0.6149, 0.5635, 0.5789, 0.5666, 0.582, 0.5358, 0.6314, 0.4921, 0.621, 0.5397, 0.582, 0.5358, 0.5908, 0.4885, 0.7579, 0.7922, 0.7298, 0.7752, 0.7463, 0.7348, 0.7701, 0.7433, 0.9458, 0.787, 0.9164, 0.8017, 0.909, 0.7531, 0.9323, 0.7451, 0.9323, 0.7451, 0.909, 0.7531, 0.8995, 0.6966, 0.9169, 0.6896, 0.7701, 0.7433, 0.7463, 0.7348, 0.7671, 0.6808, 0.7859, 0.6856, 0.734, 0.8405, 0.7112, 0.7948, 0.7203, 0.7894, 0.7499, 0.8193, 0.963, 0.8082, 0.9377, 0.8497, 0.9219, 0.8291, 0.9543, 0.8022, 0.9543, 0.8022, 0.9219, 0.8291, 0.9164, 0.8017, 0.9458, 0.787, 0.7499, 0.8193, 0.7203, 0.7894, 0.7298, 0.7752, 0.7579, 0.7922, 0.8759, 0.8908, 0.8325, 0.8847, 0.8349, 0.8435, 0.8683, 0.8447, 0.8325, 0.8847, 0.7887, 0.8866, 0.8015, 0.8412, 0.8349, 0.8435, 0.8349, 0.8435, 0.8015, 0.8412, 0.808, 0.8041, 0.8373, 0.8056, 0.8683, 0.8447, 0.8349, 0.8435, 0.8373, 0.8056, 0.8663, 0.8079, 0.7887, 0.8866, 0.7608, 0.8629, 0.7771, 0.8349, 0.8015, 0.8412, 0.7608, 0.8629, 0.734, 0.8405, 0.7499, 0.8193, 0.7771, 0.8349, 0.7771, 0.8349, 0.7499, 0.8193, 0.7579, 0.7922, 0.7844, 0.8013, 0.8015, 0.8412, 0.7771, 0.8349, 0.7844, 0.8013, 0.808, 0.8041, 0.8639, 0.5653, 0.8488, 0.5629, 0.8508, 0.5497, 0.8631, 0.5515, 0.8488, 0.5629, 0.8383, 0.5579, 0.8409, 0.5483, 0.8508, 0.5497, 0.8508, 0.5497, 0.8409, 0.5483, 0.8431, 0.5412, 0.8517, 0.5349, 0.8631, 0.5515, 0.8508, 0.5497, 0.8517, 0.5349, 0.8618, 0.5414, 0.8663, 0.8079, 0.8373, 0.8056, 0.8405, 0.7578, 0.866, 0.7599, 0.8373, 0.8056, 0.808, 0.8041, 0.8143, 0.7547, 0.8405, 0.7578, 0.8405, 0.7578, 0.8143, 0.7547, 0.8228, 0.6956, 0.8437, 0.7001, 0.866, 0.7599, 0.8405, 0.7578, 0.8437, 0.7001, 0.8644, 0.7028, 0.808, 0.8041, 0.7844, 0.8013, 0.7928, 0.7503, 0.8143, 0.7547, 0.7844, 0.8013, 0.7579, 0.7922, 0.7701, 0.7433, 0.7928, 0.7503, 0.7928, 0.7503, 0.7701, 0.7433, 0.7859, 0.6856, 0.8048, 0.6907, 0.8143, 0.7547, 0.7928, 0.7503, 0.8048, 0.6907, 0.8228, 0.6956, 0.9164, 0.8017, 0.8896, 0.8079, 0.8869, 0.7585, 0.909, 0.7531, 0.8896, 0.8079, 0.8663, 0.8079, 0.866, 0.7599, 0.8869, 0.7585, 0.8869, 0.7585, 0.866, 0.7599, 0.8644, 0.7028, 0.8818, 0.7015, 0.909, 0.7531, 0.8869, 0.7585, 0.8818, 0.7015, 0.8995, 0.6966, 0.8711, 0.5384, 0.8665, 0.5394, 0.8592, 0.5276, 0.8699, 0.5272, 0.8665, 0.5394, 0.8618, 0.5414, 0.8517, 0.5349, 0.8592, 0.5276, 0.8449, 0.5267, 0.8517, 0.5349, 0.8431, 0.5412, 0.8404, 0.5385, 0.8346, 0.5253, 0.8449, 0.5267, 0.8404, 0.5385, 0.8363, 0.5362, 0.8383, 0.5579, 0.8332, 0.555, 0.8368, 0.5464, 0.8409, 0.5483, 0.8332, 0.555, 0.8253, 0.5533, 0.8306, 0.5429, 0.8368, 0.5464, 0.8368, 0.5464, 0.8306, 0.5429, 0.8363, 0.5362, 0.8404, 0.5385, 0.8409, 0.5483, 0.8368, 0.5464, 0.8404, 0.5385, 0.8431, 0.5412, 0.8823, 0.5596, 0.874, 0.5633, 0.8712, 0.55, 0.877, 0.5465, 0.874, 0.5633, 0.8639, 0.5653, 0.8631, 0.5515, 0.8712, 0.55, 0.8712, 0.55, 0.8631, 0.5515, 0.8618, 0.5414, 0.8665, 0.5394, 0.877, 0.5465, 0.8712, 0.55, 0.8665, 0.5394, 0.8711, 0.5384, 0.8253, 0.5533, 0.8105, 0.551, 0.8187, 0.5336, 0.8306, 0.5429, 0.8965, 0.5528, 0.8823, 0.5596, 0.877, 0.5465, 0.8863, 0.5355, 0.8863, 0.5355, 0.877, 0.5465, 0.8711, 0.5384, 0.8699, 0.5272, 0.8306, 0.5429, 0.8187, 0.5336, 0.8346, 0.5253, 0.8363, 0.5362, 0.5897, 0.04116, 0.5785, 0.0387, 0.5797, 0.009845, 0.592, 0.01175, 0.6679, 0.04901, 0.6568, 0.04635, 0.6614, 0.01716, 0.6727, 0.02073, 0.8026, 0.1342, 0.7809, 0.1473, 0.7685, 0.1272, 0.7906, 0.1143, 0.8252, 0.1205, 0.8026, 0.1342, 0.7906, 0.1143, 0.8205, 0.0899, 0.6333, 0.04295, 0.6236, 0.0426, 0.6273, 0.01129, 0.6371, 0.01195, 0.6236, 0.0426, 0.6138, 0.04275, 0.6173, 0.01181, 0.6273, 0.01129, 0.9033, 0.1365, 0.8828, 0.1255, 0.895, 0.09469, 0.9183, 0.1134, 0.922, 0.1496, 0.9033, 0.1365, 0.9183, 0.1134, 0.9359, 0.1267, 0.6138, 0.04275, 0.6012, 0.0424, 0.6043, 0.01247, 0.6173, 0.01181, 0.6012, 0.0424, 0.5897, 0.04116, 0.592, 0.01175, 0.6043, 0.01247, 0.8529, 0.1183, 0.8252, 0.1205, 0.8205, 0.0899, 0.8566, 0.09123, 0.8828, 0.1255, 0.8529, 0.1183, 0.8566, 0.09123, 0.895, 0.09469, 0.6568, 0.04635, 0.6456, 0.04432, 0.6497, 0.01423, 0.6614, 0.01716, 0.6456, 0.04432, 0.6333, 0.04295, 0.6371, 0.01195, 0.6497, 0.01423, 0.9453, 0.1671, 0.922, 0.1496, 0.9359, 0.1267, 0.9613, 0.1441, 0.7809, 0.1473, 0.7571, 0.1597, 0.7418, 0.1366, 0.7685, 0.1272, 0.8748, 0.04674, 0.8558, 0.03588, 0.8642, 0.0219, 0.8821, 0.04207, 0.8558, 0.03588, 0.8385, 0.04428, 0.8326, 0.04019, 0.8452, 0.02134, 0.8452, 0.02134, 0.8326, 0.04019, 0.8267, 0.03555, 0.8265, 0.01525, 0.8821, 0.04207, 0.8642, 0.0219, 0.881, 0.01629, 0.8889, 0.0368, 0.9239, 0.06937, 0.9118, 0.08127, 0.895, 0.05903, 0.9033, 0.04825, 0.9118, 0.08127, 0.895, 0.09469, 0.8818, 0.06362, 0.895, 0.05903, 0.895, 0.05903, 0.8818, 0.06362, 0.8748, 0.04674, 0.8821, 0.04207, 0.9033, 0.04825, 0.895, 0.05903, 0.8821, 0.04207, 0.8889, 0.0368, 0.895, 0.09469, 0.8566, 0.09123, 0.857, 0.06127, 0.8818, 0.06362, 0.8566, 0.09123, 0.8205, 0.0899, 0.8335, 0.05811, 0.857, 0.06127, 0.857, 0.06127, 0.8335, 0.05811, 0.8385, 0.04428, 0.8558, 0.03588, 0.8818, 0.06362, 0.857, 0.06127, 0.8558, 0.03588, 0.8748, 0.04674, 0.8205, 0.0899, 0.806, 0.07611, 0.8236, 0.05212, 0.8335, 0.05811, 0.806, 0.07611, 0.792, 0.06523, 0.8137, 0.04376, 0.8236, 0.05212, 0.8236, 0.05212, 0.8137, 0.04376, 0.8267, 0.03555, 0.8326, 0.04019, 0.8335, 0.05811, 0.8236, 0.05212, 0.8326, 0.04019, 0.8385, 0.04428, 0.6531, 0.184, 0.6378, 0.1848, 0.6407, 0.106, 0.6533, 0.1069, 0.6378, 0.1848, 0.6211, 0.1849, 0.6271, 0.1054, 0.6407, 0.106, 0.6407, 0.106, 0.6271, 0.1054, 0.6333, 0.04295, 0.6456, 0.04432, 0.6533, 0.1069, 0.6407, 0.106, 0.6456, 0.04432, 0.6568, 0.04635, 0.5934, 0.182, 0.5776, 0.1786, 0.5919, 0.1036, 0.6052, 0.105, 0.5776, 0.1786, 0.5635, 0.1745, 0.5798, 0.1012, 0.5919, 0.1036, 0.5919, 0.1036, 0.5798, 0.1012, 0.5897, 0.04116, 0.6012, 0.0424, 0.6052, 0.105, 0.5919, 0.1036, 0.6012, 0.0424, 0.6138, 0.04275, 0.6211, 0.1849, 0.6071, 0.184, 0.6161, 0.1053, 0.6271, 0.1054, 0.6071, 0.184, 0.5934, 0.182, 0.6052, 0.105, 0.6161, 0.1053, 0.6161, 0.1053, 0.6052, 0.105, 0.6138, 0.04275, 0.6236, 0.0426, 0.6271, 0.1054, 0.6161, 0.1053, 0.6236, 0.0426, 0.6333, 0.04295, 0.5635, 0.1745, 0.5472, 0.1691, 0.5672, 0.09708, 0.5798, 0.1012, 0.6708, 0.1828, 0.6531, 0.184, 0.6533, 0.1069, 0.6665, 0.1082, 0.6665, 0.1082, 0.6533, 0.1069, 0.6568, 0.04635, 0.6679, 0.04901, 0.5798, 0.1012, 0.5672, 0.09708, 0.5785, 0.0387, 0.5897, 0.04116, 0.5951, 0.6868, 0.6057, 0.7115, 0.591, 0.7299, 0.582, 0.7106, 0.6057, 0.7115, 0.6198, 0.7448, 0.6016, 0.7544, 0.591, 0.7299, 0.6829, 0.803, 0.715, 0.8189, 0.7046, 0.846, 0.6746, 0.832, 0.6597, 0.7874, 0.6829, 0.803, 0.6746, 0.832, 0.6509, 0.8182, 0.6203, 0.6254, 0.6399, 0.6607, 0.6214, 0.6864, 0.6093, 0.656, 0.6399, 0.6607, 0.6733, 0.7137, 0.6426, 0.7331, 0.6214, 0.6864, 0.6214, 0.6864, 0.6426, 0.7331, 0.6198, 0.7448, 0.6057, 0.7115, 0.6093, 0.656, 0.6214, 0.6864, 0.6057, 0.7115, 0.5951, 0.6868, 0.5785, 0.6097, 0.5992, 0.6199, 0.5899, 0.6443, 0.5682, 0.6399, 0.5992, 0.6199, 0.6203, 0.6254, 0.6093, 0.656, 0.5899, 0.6443, 0.5899, 0.6443, 0.6093, 0.656, 0.5951, 0.6868, 0.5775, 0.6744, 0.5682, 0.6399, 0.5899, 0.6443, 0.5775, 0.6744, 0.5568, 0.6698, 0.5953, 0.7994, 0.5931, 0.8368, 0.5689, 0.8358, 0.5649, 0.8104, 0.5931, 0.8368, 0.5843, 0.8731, 0.5646, 0.8688, 0.5689, 0.8358, 0.5689, 0.8358, 0.5646, 0.8688, 0.5448, 0.8664, 0.5473, 0.8362, 0.5649, 0.8104, 0.5689, 0.8358, 0.5473, 0.8362, 0.5473, 0.8184, 0.4998, 0.6816, 0.5325, 0.6762, 0.5256, 0.6943, 0.4998, 0.6961, 0.5325, 0.6762, 0.5568, 0.6698, 0.5474, 0.6935, 0.5256, 0.6943, 0.5835, 0.7631, 0.6107, 0.7715, 0.5953, 0.7994, 0.5686, 0.7777, 0.5539, 0.744, 0.5835, 0.7631, 0.5686, 0.7777, 0.5427, 0.7587, 0.5568, 0.6698, 0.5775, 0.6744, 0.5665, 0.6996, 0.5474, 0.6935, 0.5775, 0.6744, 0.5951, 0.6868, 0.582, 0.7106, 0.5665, 0.6996, 0.6366, 0.7773, 0.6597, 0.7874, 0.6509, 0.8182, 0.6277, 0.8087, 0.6107, 0.7715, 0.6366, 0.7773, 0.6277, 0.8087, 0.5953, 0.7994, 0.5843, 0.8731, 0.6034, 0.8799, 0.5863, 0.9158, 0.5715, 0.9093, 0.6034, 0.8799, 0.6214, 0.8895, 0.6, 0.9246, 0.5863, 0.9158, 0.5863, 0.9158, 0.6, 0.9246, 0.5848, 0.9445, 0.5726, 0.9428, 0.5715, 0.9093, 0.5863, 0.9158, 0.5726, 0.9428, 0.5585, 0.9373, 0.5953, 0.7994, 0.6277, 0.8087, 0.6171, 0.8434, 0.5931, 0.8368, 0.6277, 0.8087, 0.6509, 0.8182, 0.6383, 0.8525, 0.6171, 0.8434, 0.6171, 0.8434, 0.6383, 0.8525, 0.6214, 0.8895, 0.6034, 0.8799, 0.5931, 0.8368, 0.6171, 0.8434, 0.6034, 0.8799, 0.5843, 0.8731, 0.6509, 0.8182, 0.6746, 0.832, 0.6619, 0.8659, 0.6383, 0.8525, 0.6746, 0.832, 0.7046, 0.846, 0.6923, 0.8809, 0.6619, 0.8659, 0.6619, 0.8659, 0.6923, 0.8809, 0.6733, 0.9242, 0.6439, 0.9047, 0.6383, 0.8525, 0.6619, 0.8659, 0.6439, 0.9047, 0.6214, 0.8895, 0.5284, 0.9886, 0.5465, 0.9582, 0.566, 0.966, 0.5626, 0.9988, 0.5465, 0.9582, 0.5585, 0.9373, 0.5726, 0.9428, 0.566, 0.966, 0.566, 0.966, 0.5726, 0.9428, 0.5848, 0.9445, 0.5878, 0.9629, 0.5626, 0.9988, 0.566, 0.966, 0.5878, 0.9629, 0.5969, 0.9955, 0.6214, 0.8895, 0.6439, 0.9047, 0.6167, 0.9423, 0.6, 0.9246, 0.6439, 0.9047, 0.6733, 0.9242, 0.6396, 0.9693, 0.6167, 0.9423, 0.6167, 0.9423, 0.6396, 0.9693, 0.5969, 0.9955, 0.5878, 0.9629, 0.6, 0.9246, 0.6167, 0.9423, 0.5878, 0.9629, 0.5848, 0.9445, 0.5427, 0.7587, 0.5686, 0.7777, 0.5468, 0.795, 0.5227, 0.7806, 0.5686, 0.7777, 0.5953, 0.7994, 0.5649, 0.8104, 0.5468, 0.795, 0.5468, 0.795, 0.5649, 0.8104, 0.5473, 0.8184, 0.5303, 0.8136, 0.5227, 0.7806, 0.5468, 0.795, 0.5303, 0.8136, 0.5048, 0.8076, 0.5048, 0.8076, 0.5303, 0.8136, 0.5252, 0.836, 0.5037, 0.8359, 0.5303, 0.8136, 0.5473, 0.8184, 0.5473, 0.8362, 0.5252, 0.836, 0.5252, 0.836, 0.5473, 0.8362, 0.5448, 0.8664, 0.5234, 0.8654, 0.5037, 0.8359, 0.5252, 0.836, 0.5234, 0.8654, 0.5025, 0.8649, 0.5025, 0.8649, 0.5234, 0.8654, 0.5205, 0.8978, 0.5013, 0.8971, 0.5234, 0.8654, 0.5448, 0.8664, 0.5391, 0.8993, 0.5205, 0.8978, 0.5205, 0.8978, 0.5391, 0.8993, 0.5341, 0.9197, 0.5196, 0.9238, 0.5013, 0.8971, 0.5205, 0.8978, 0.5196, 0.9238, 0.5002, 0.9243, 0.5843, 0.8731, 0.5715, 0.9093, 0.5555, 0.9036, 0.5646, 0.8688, 0.5715, 0.9093, 0.5585, 0.9373, 0.5441, 0.9291, 0.5555, 0.9036, 0.5555, 0.9036, 0.5441, 0.9291, 0.5341, 0.9197, 0.5391, 0.8993, 0.5646, 0.8688, 0.5555, 0.9036, 0.5391, 0.8993, 0.5448, 0.8664, 0.5585, 0.9373, 0.5465, 0.9582, 0.528, 0.9436, 0.5441, 0.9291, 0.5465, 0.9582, 0.5284, 0.9886, 0.4988, 0.9583, 0.528, 0.9436, 0.528, 0.9436, 0.4988, 0.9583, 0.5002, 0.9243, 0.5196, 0.9238, 0.5441, 0.9291, 0.528, 0.9436, 0.5196, 0.9238, 0.5341, 0.9197, 0.7859, 0.6856, 0.7671, 0.6808, 0.7892, 0.6278, 0.8034, 0.6296, 0.9169, 0.6896, 0.8995, 0.6966, 0.8889, 0.6403, 0.9014, 0.6347, 0.9014, 0.6347, 0.8889, 0.6403, 0.8831, 0.5951, 0.894, 0.591, 0.8034, 0.6296, 0.7892, 0.6278, 0.8033, 0.5864, 0.8153, 0.586, 0.8995, 0.6966, 0.8818, 0.7015, 0.8755, 0.6441, 0.8889, 0.6403, 0.8818, 0.7015, 0.8644, 0.7028, 0.8621, 0.6448, 0.8755, 0.6441, 0.8755, 0.6441, 0.8621, 0.6448, 0.8616, 0.5989, 0.8726, 0.5983, 0.8889, 0.6403, 0.8755, 0.6441, 0.8726, 0.5983, 0.8831, 0.5951, 0.8228, 0.6956, 0.8048, 0.6907, 0.8177, 0.6324, 0.8311, 0.6365, 0.8048, 0.6907, 0.7859, 0.6856, 0.8034, 0.6296, 0.8177, 0.6324, 0.8177, 0.6324, 0.8034, 0.6296, 0.8153, 0.586, 0.8267, 0.5873, 0.8311, 0.6365, 0.8177, 0.6324, 0.8267, 0.5873, 0.8365, 0.5906, 0.8644, 0.7028, 0.8437, 0.7001, 0.8465, 0.6414, 0.8621, 0.6448, 0.8437, 0.7001, 0.8228, 0.6956, 0.8311, 0.6365, 0.8465, 0.6414, 0.8465, 0.6414, 0.8311, 0.6365, 0.8365, 0.5906, 0.8486, 0.5956, 0.8621, 0.6448, 0.8465, 0.6414, 0.8486, 0.5956, 0.8616, 0.5989, 0.8153, 0.586, 0.8033, 0.5864, 0.8078, 0.5649, 0.8211, 0.5643, 0.894, 0.591, 0.8831, 0.5951, 0.8836, 0.5724, 0.8969, 0.5683, 0.8969, 0.5683, 0.8836, 0.5724, 0.8823, 0.5596, 0.8965, 0.5528, 0.8211, 0.5643, 0.8078, 0.5649, 0.8105, 0.551, 0.8253, 0.5533, 0.8831, 0.5951, 0.8726, 0.5983, 0.8736, 0.5758, 0.8836, 0.5724, 0.8726, 0.5983, 0.8616, 0.5989, 0.8625, 0.5771, 0.8736, 0.5758, 0.8736, 0.5758, 0.8625, 0.5771, 0.8639, 0.5653, 0.874, 0.5633, 0.8836, 0.5724, 0.8736, 0.5758, 0.874, 0.5633, 0.8823, 0.5596, 0.8365, 0.5906, 0.8267, 0.5873, 0.8306, 0.5654, 0.8377, 0.5686, 0.8267, 0.5873, 0.8153, 0.586, 0.8211, 0.5643, 0.8306, 0.5654, 0.8306, 0.5654, 0.8211, 0.5643, 0.8253, 0.5533, 0.8332, 0.555, 0.8377, 0.5686, 0.8306, 0.5654, 0.8332, 0.555, 0.8383, 0.5579, 0.8616, 0.5989, 0.8486, 0.5956, 0.8485, 0.5742, 0.8625, 0.5771, 0.8486, 0.5956, 0.8365, 0.5906, 0.8377, 0.5686, 0.8485, 0.5742, 0.8485, 0.5742, 0.8377, 0.5686, 0.8383, 0.5579, 0.8488, 0.5629, 0.8625, 0.5771, 0.8485, 0.5742, 0.8488, 0.5629, 0.8639, 0.5653, 0.06556, 0.8451, 0.08216, 0.825, 0.1105, 0.8381, 0.09637, 0.8666, 0.08216, 0.825, 0.08863, 0.7979, 0.1152, 0.805, 0.1105, 0.8381, 0.1105, 0.8381, 0.1152, 0.805, 0.1384, 0.8059, 0.1351, 0.8426, 0.09637, 0.8666, 0.1105, 0.8381, 0.1351, 0.8426, 0.1258, 0.8884, 0.4193, 0.5675, 0.4577, 0.5667, 0.456, 0.5966, 0.4251, 0.5898, 0.4577, 0.5667, 0.4991, 0.5676, 0.4993, 0.6006, 0.456, 0.5966, 0.456, 0.5966, 0.4993, 0.6006, 0.4995, 0.6343, 0.4538, 0.6252, 0.4251, 0.5898, 0.456, 0.5966, 0.4538, 0.6252, 0.4202, 0.6106, 0.05577, 0.07959, 0.03901, 0.1008, 0.01291, 0.08817, 0.03575, 0.05628, 0.03901, 0.1008, 0.02864, 0.1135, 0.006393, 0.1161, 0.01291, 0.08817, 0.234, 0.08622, 0.2434, 0.1099, 0.2231, 0.1137, 0.2101, 0.1003, 0.2117, 0.05743, 0.234, 0.08622, 0.2101, 0.1003, 0.1878, 0.07577, 0.2582, 0.6223, 0.3118, 0.5994, 0.3355, 0.6361, 0.2887, 0.6797, 0.3118, 0.5994, 0.3532, 0.5856, 0.3636, 0.6101, 0.3355, 0.6361, 0.3355, 0.6361, 0.3636, 0.6101, 0.3786, 0.6268, 0.3595, 0.6623, 0.2887, 0.6797, 0.3355, 0.6361, 0.3595, 0.6623, 0.3266, 0.7157, 0.218, 0.47, 0.2058, 0.4152, 0.2583, 0.4039, 0.2735, 0.4742, 0.3398, 0.3949, 0.3271, 0.3236, 0.3573, 0.3345, 0.3642, 0.3903, 0.3642, 0.3903, 0.3573, 0.3345, 0.3806, 0.3397, 0.3871, 0.3928, 0.2735, 0.4742, 0.2583, 0.4039, 0.308, 0.409, 0.3248, 0.4901, 0.4995, 0.6343, 0.4997, 0.6616, 0.4579, 0.6523, 0.4538, 0.6252, 0.4997, 0.6616, 0.4998, 0.6816, 0.467, 0.6766, 0.4579, 0.6523, 0.4579, 0.6523, 0.467, 0.6766, 0.4426, 0.6704, 0.4309, 0.6407, 0.4538, 0.6252, 0.4579, 0.6523, 0.4309, 0.6407, 0.4202, 0.6106, 0.4065, 0.4895, 0.3937, 0.4068, 0.4433, 0.3962, 0.4521, 0.4873, 0.4271, 0.3921, 0.4199, 0.3351, 0.4418, 0.3268, 0.4501, 0.3877, 0.4501, 0.3877, 0.4418, 0.3268, 0.4692, 0.3082, 0.475, 0.3838, 0.4521, 0.4873, 0.4433, 0.3962, 0.4981, 0.3906, 0.4987, 0.4865, 0.3248, 0.4901, 0.308, 0.409, 0.3511, 0.4136, 0.366, 0.4936, 0.3871, 0.3928, 0.3806, 0.3397, 0.4005, 0.3398, 0.4072, 0.395, 0.4072, 0.395, 0.4005, 0.3398, 0.4199, 0.3351, 0.4271, 0.3921, 0.366, 0.4936, 0.3511, 0.4136, 0.3937, 0.4068, 0.4065, 0.4895, 0.2111, 0.1378, 0.2182, 0.1244, 0.2441, 0.1277, 0.2377, 0.1473, 0.2182, 0.1244, 0.2231, 0.1137, 0.2434, 0.1099, 0.2441, 0.1277, 0.008623, 0.1353, 0.006393, 0.1161, 0.02864, 0.1135, 0.03562, 0.1224, 0.01827, 0.1543, 0.008623, 0.1353, 0.03562, 0.1224, 0.04368, 0.1369, 0.4692, 0.3082, 0.4418, 0.3268, 0.4296, 0.256, 0.4468, 0.248, 0.4418, 0.3268, 0.4199, 0.3351, 0.4107, 0.2627, 0.4296, 0.256, 0.4296, 0.256, 0.4107, 0.2627, 0.3988, 0.1837, 0.4145, 0.1803, 0.4468, 0.248, 0.4296, 0.256, 0.4145, 0.1803, 0.4286, 0.1763, 0.3271, 0.3236, 0.3051, 0.2889, 0.3143, 0.2536, 0.3368, 0.2619, 0.4863, 0.2696, 0.4692, 0.3082, 0.4468, 0.248, 0.4679, 0.2373, 0.4679, 0.2373, 0.4468, 0.248, 0.4286, 0.1763, 0.445, 0.1709, 0.3368, 0.2619, 0.3143, 0.2536, 0.3214, 0.1841, 0.3391, 0.1855, 0.3806, 0.3397, 0.3573, 0.3345, 0.3554, 0.2665, 0.3758, 0.2683, 0.3573, 0.3345, 0.3271, 0.3236, 0.3368, 0.2619, 0.3554, 0.2665, 0.3554, 0.2665, 0.3368, 0.2619, 0.3391, 0.1855, 0.3543, 0.1863, 0.3758, 0.2683, 0.3554, 0.2665, 0.3543, 0.1863, 0.371, 0.1864, 0.4199, 0.3351, 0.4005, 0.3398, 0.3936, 0.2669, 0.4107, 0.2627, 0.4005, 0.3398, 0.3806, 0.3397, 0.3758, 0.2683, 0.3936, 0.2669, 0.3936, 0.2669, 0.3758, 0.2683, 0.371, 0.1864, 0.385, 0.1856, 0.4107, 0.2627, 0.3936, 0.2669, 0.385, 0.1856, 0.3988, 0.1837, 0.1878, 0.07577, 0.166, 0.05424, 0.1818, 0.03298, 0.2117, 0.05743, 0.166, 0.05424, 0.1531, 0.04601, 0.1534, 0.0257, 0.1818, 0.03298, 0.06848, 0.03162, 0.0988, 0.02661, 0.09089, 0.04711, 0.07643, 0.05852, 0.03575, 0.05628, 0.06848, 0.03162, 0.07643, 0.05852, 0.05577, 0.07959, 0.04368, 0.1369, 0.03562, 0.1224, 0.05077, 0.1103, 0.06127, 0.1236, 0.03562, 0.1224, 0.02864, 0.1135, 0.03901, 0.1008, 0.05077, 0.1103, 0.05077, 0.1103, 0.03901, 0.1008, 0.05577, 0.07959, 0.06788, 0.09152, 0.06127, 0.1236, 0.05077, 0.1103, 0.06788, 0.09152, 0.08465, 0.105, 0.1591, 0.1004, 0.1737, 0.08662, 0.198, 0.1116, 0.189, 0.1248, 0.1737, 0.08662, 0.1878, 0.07577, 0.2101, 0.1003, 0.198, 0.1116, 0.198, 0.1116, 0.2101, 0.1003, 0.2231, 0.1137, 0.2182, 0.1244, 0.189, 0.1248, 0.198, 0.1116, 0.2182, 0.1244, 0.2111, 0.1378, 0.218, 0.47, 0.2735, 0.4742, 0.2909, 0.5443, 0.2359, 0.5499, 0.2735, 0.4742, 0.3248, 0.4901, 0.3377, 0.5459, 0.2909, 0.5443, 0.2909, 0.5443, 0.3377, 0.5459, 0.3532, 0.5856, 0.3118, 0.5994, 0.2359, 0.5499, 0.2909, 0.5443, 0.3118, 0.5994, 0.2582, 0.6223, 0.4065, 0.4895, 0.4521, 0.4873, 0.457, 0.5358, 0.4159, 0.5367, 0.4521, 0.4873, 0.4987, 0.4865, 0.4989, 0.5364, 0.457, 0.5358, 0.457, 0.5358, 0.4989, 0.5364, 0.4991, 0.5676, 0.4577, 0.5667, 0.4159, 0.5367, 0.457, 0.5358, 0.4577, 0.5667, 0.4193, 0.5675, 0.3248, 0.4901, 0.366, 0.4936, 0.377, 0.5411, 0.3377, 0.5459, 0.366, 0.4936, 0.4065, 0.4895, 0.4159, 0.5367, 0.377, 0.5411, 0.377, 0.5411, 0.4159, 0.5367, 0.4193, 0.5675, 0.3833, 0.5648, 0.3377, 0.5459, 0.377, 0.5411, 0.3833, 0.5648, 0.3532, 0.5856, 0.2474, 0.7942, 0.237, 0.7449, 0.2611, 0.7373, 0.2761, 0.7783, 0.237, 0.7449, 0.2234, 0.6867, 0.2424, 0.6826, 0.2611, 0.7373, 0.07483, 0.7406, 0.09231, 0.6858, 0.1095, 0.6934, 0.09784, 0.7496, 0.05978, 0.7821, 0.07483, 0.7406, 0.09784, 0.7496, 0.08863, 0.7979, 0.2695, 0.8434, 0.2544, 0.8216, 0.2851, 0.7928, 0.2939, 0.7986, 0.2544, 0.8216, 0.2474, 0.7942, 0.2761, 0.7783, 0.2851, 0.7928, 0.05073, 0.7969, 0.05978, 0.7821, 0.08863, 0.7979, 0.08216, 0.825, 0.04185, 0.8026, 0.05073, 0.7969, 0.08216, 0.825, 0.06556, 0.8451, 0.1258, 0.8884, 0.1351, 0.8426, 0.1686, 0.8427, 0.1694, 0.884, 0.1351, 0.8426, 0.1384, 0.8059, 0.1676, 0.8047, 0.1686, 0.8427, 0.1686, 0.8427, 0.1676, 0.8047, 0.1969, 0.8043, 0.202, 0.8416, 0.1694, 0.884, 0.1686, 0.8427, 0.202, 0.8416, 0.2131, 0.8874, 0.2131, 0.8874, 0.202, 0.8416, 0.2267, 0.8362, 0.2418, 0.8648, 0.202, 0.8416, 0.1969, 0.8043, 0.2205, 0.8023, 0.2267, 0.8362, 0.2267, 0.8362, 0.2205, 0.8023, 0.2474, 0.7942, 0.2544, 0.8216, 0.2418, 0.8648, 0.2267, 0.8362, 0.2544, 0.8216, 0.2695, 0.8434, 0.1499, 0.5636, 0.1512, 0.5498, 0.1635, 0.5484, 0.165, 0.5618, 0.1512, 0.5498, 0.1529, 0.5398, 0.1632, 0.5336, 0.1635, 0.5484, 0.1635, 0.5484, 0.1632, 0.5336, 0.1715, 0.5402, 0.1735, 0.5475, 0.165, 0.5618, 0.1635, 0.5484, 0.1735, 0.5475, 0.1757, 0.5571, 0.1384, 0.8059, 0.1405, 0.7579, 0.1661, 0.7568, 0.1676, 0.8047, 0.1405, 0.7579, 0.1443, 0.701, 0.165, 0.699, 0.1661, 0.7568, 0.1661, 0.7568, 0.165, 0.699, 0.1862, 0.6953, 0.1924, 0.7547, 0.1676, 0.8047, 0.1661, 0.7568, 0.1924, 0.7547, 0.1969, 0.8043, 0.1969, 0.8043, 0.1924, 0.7547, 0.214, 0.751, 0.2205, 0.8023, 0.1924, 0.7547, 0.1862, 0.6953, 0.2042, 0.691, 0.214, 0.751, 0.214, 0.751, 0.2042, 0.691, 0.2234, 0.6867, 0.237, 0.7449, 0.2205, 0.8023, 0.214, 0.751, 0.237, 0.7449, 0.2474, 0.7942, 0.08863, 0.7979, 0.09784, 0.7496, 0.1197, 0.7558, 0.1152, 0.805, 0.09784, 0.7496, 0.1095, 0.6934, 0.127, 0.699, 0.1197, 0.7558, 0.1197, 0.7558, 0.127, 0.699, 0.1443, 0.701, 0.1405, 0.7579, 0.1152, 0.805, 0.1197, 0.7558, 0.1405, 0.7579, 0.1384, 0.8059, 0.1437, 0.5364, 0.1453, 0.5253, 0.156, 0.5261, 0.1482, 0.5376, 0.1806, 0.5247, 0.1786, 0.5355, 0.1743, 0.5377, 0.1703, 0.5257, 0.1703, 0.5257, 0.1743, 0.5377, 0.1715, 0.5402, 0.1632, 0.5336, 0.1482, 0.5376, 0.156, 0.5261, 0.1632, 0.5336, 0.1529, 0.5398, 0.1757, 0.5571, 0.1735, 0.5475, 0.1777, 0.5457, 0.1809, 0.5544, 0.1735, 0.5475, 0.1715, 0.5402, 0.1743, 0.5377, 0.1777, 0.5457, 0.1777, 0.5457, 0.1743, 0.5377, 0.1786, 0.5355, 0.184, 0.5424, 0.1809, 0.5544, 0.1777, 0.5457, 0.184, 0.5424, 0.1889, 0.553, 0.1317, 0.5572, 0.1375, 0.5443, 0.1432, 0.548, 0.1399, 0.5612, 0.1375, 0.5443, 0.1437, 0.5364, 0.1482, 0.5376, 0.1432, 0.548, 0.1432, 0.548, 0.1482, 0.5376, 0.1529, 0.5398, 0.1512, 0.5498, 0.1399, 0.5612, 0.1432, 0.548, 0.1512, 0.5498, 0.1499, 0.5636, 0.1889, 0.553, 0.184, 0.5424, 0.1962, 0.5335, 0.2038, 0.5512, 0.184, 0.5424, 0.1786, 0.5355, 0.1806, 0.5247, 0.1962, 0.5335, 0.1286, 0.5329, 0.1453, 0.5253, 0.1437, 0.5364, 0.1375, 0.5443, 0.1178, 0.5499, 0.1286, 0.5329, 0.1375, 0.5443, 0.1317, 0.5572, 0.403, 0.04282, 0.4008, 0.01341, 0.4131, 0.01154, 0.4142, 0.04041, 0.1544, 0.1309, 0.1591, 0.1004, 0.189, 0.1248, 0.177, 0.1447, 0.177, 0.1447, 0.189, 0.1248, 0.2111, 0.1378, 0.1986, 0.1579, 0.3248, 0.0504, 0.32, 0.0221, 0.3314, 0.01857, 0.3358, 0.04777, 0.3593, 0.04446, 0.3556, 0.01344, 0.3655, 0.01282, 0.3691, 0.04415, 0.05753, 0.1598, 0.04368, 0.1369, 0.06127, 0.1236, 0.07623, 0.1467, 0.07623, 0.1467, 0.06127, 0.1236, 0.08465, 0.105, 0.09682, 0.1358, 0.3691, 0.04415, 0.3655, 0.01282, 0.3755, 0.01337, 0.3788, 0.04433, 0.3788, 0.04433, 0.3755, 0.01337, 0.3885, 0.01408, 0.3914, 0.04402, 0.09682, 0.1358, 0.08465, 0.105, 0.1231, 0.1016, 0.1267, 0.1287, 0.1267, 0.1287, 0.1231, 0.1016, 0.1591, 0.1004, 0.1544, 0.1309, 0.3914, 0.04402, 0.3885, 0.01408, 0.4008, 0.01341, 0.403, 0.04282, 0.3358, 0.04777, 0.3314, 0.01857, 0.3431, 0.01568, 0.347, 0.04579, 0.1986, 0.1579, 0.2111, 0.1378, 0.2377, 0.1473, 0.2224, 0.1703, 0.03423, 0.1773, 0.01827, 0.1543, 0.04368, 0.1369, 0.05753, 0.1598, 0.347, 0.04579, 0.3431, 0.01568, 0.3556, 0.01344, 0.3593, 0.04446, 0.105, 0.05708, 0.09773, 0.05239, 0.1157, 0.03227, 0.124, 0.04627, 0.09773, 0.05239, 0.09089, 0.04711, 0.0988, 0.02661, 0.1157, 0.03227, 0.1346, 0.03175, 0.1534, 0.0257, 0.1531, 0.04601, 0.1472, 0.05063, 0.124, 0.04627, 0.1346, 0.03175, 0.1472, 0.05063, 0.1412, 0.05471, 0.05577, 0.07959, 0.07643, 0.05852, 0.08475, 0.06932, 0.06788, 0.09152, 0.07643, 0.05852, 0.09089, 0.04711, 0.09773, 0.05239, 0.08475, 0.06932, 0.08475, 0.06932, 0.09773, 0.05239, 0.105, 0.05708, 0.09789, 0.07394, 0.06788, 0.09152, 0.08475, 0.06932, 0.09789, 0.07394, 0.08465, 0.105, 0.08465, 0.105, 0.09789, 0.07394, 0.1227, 0.07165, 0.1231, 0.1016, 0.09789, 0.07394, 0.105, 0.05708, 0.124, 0.04627, 0.1227, 0.07165, 0.1227, 0.07165, 0.124, 0.04627, 0.1412, 0.05471, 0.1463, 0.06855, 0.1231, 0.1016, 0.1227, 0.07165, 0.1463, 0.06855, 0.1591, 0.1004, 0.1591, 0.1004, 0.1463, 0.06855, 0.1561, 0.06259, 0.1737, 0.08662, 0.1463, 0.06855, 0.1412, 0.05471, 0.1472, 0.05063, 0.1561, 0.06259, 0.1561, 0.06259, 0.1472, 0.05063, 0.1531, 0.04601, 0.166, 0.05424, 0.1737, 0.08662, 0.1561, 0.06259, 0.166, 0.05424, 0.1878, 0.07577, 0.3391, 0.1855, 0.3392, 0.1083, 0.3518, 0.1075, 0.3543, 0.1863, 0.3392, 0.1083, 0.3358, 0.04777, 0.347, 0.04579, 0.3518, 0.1075, 0.3518, 0.1075, 0.347, 0.04579, 0.3593, 0.04446, 0.3654, 0.107, 0.3543, 0.1863, 0.3518, 0.1075, 0.3654, 0.107, 0.371, 0.1864, 0.3988, 0.1837, 0.3872, 0.1066, 0.4005, 0.1053, 0.4145, 0.1803, 0.3872, 0.1066, 0.3788, 0.04433, 0.3914, 0.04402, 0.4005, 0.1053, 0.4005, 0.1053, 0.3914, 0.04402, 0.403, 0.04282, 0.4127, 0.1029, 0.4145, 0.1803, 0.4005, 0.1053, 0.4127, 0.1029, 0.4286, 0.1763, 0.371, 0.1864, 0.3654, 0.107, 0.3763, 0.1069, 0.385, 0.1856, 0.3654, 0.107, 0.3593, 0.04446, 0.3691, 0.04415, 0.3763, 0.1069, 0.3763, 0.1069, 0.3691, 0.04415, 0.3788, 0.04433, 0.3872, 0.1066, 0.385, 0.1856, 0.3763, 0.1069, 0.3872, 0.1066, 0.3988, 0.1837, 0.4286, 0.1763, 0.4127, 0.1029, 0.4253, 0.09882, 0.445, 0.1709, 0.4127, 0.1029, 0.403, 0.04282, 0.4142, 0.04041, 0.4253, 0.09882, 0.3259, 0.1095, 0.3248, 0.0504, 0.3358, 0.04777, 0.3392, 0.1083, 0.3214, 0.1841, 0.3259, 0.1095, 0.3392, 0.1083, 0.3391, 0.1855, 0.4045, 0.6879, 0.4179, 0.7115, 0.4091, 0.7309, 0.3942, 0.7127, 0.352, 0.7752, 0.3583, 0.8066, 0.3337, 0.8184, 0.3277, 0.7889, 0.3277, 0.7889, 0.3337, 0.8184, 0.3026, 0.8301, 0.2944, 0.8022, 0.3942, 0.7127, 0.4091, 0.7309, 0.3988, 0.7555, 0.3804, 0.7462, 0.3786, 0.6268, 0.3899, 0.6572, 0.3782, 0.6877, 0.3595, 0.6623, 0.3899, 0.6572, 0.4045, 0.6879, 0.3942, 0.7127, 0.3782, 0.6877, 0.3782, 0.6877, 0.3942, 0.7127, 0.3804, 0.7462, 0.3575, 0.7347, 0.3595, 0.6623, 0.3782, 0.6877, 0.3575, 0.7347, 0.3266, 0.7157, 0.4202, 0.6106, 0.4309, 0.6407, 0.4092, 0.6453, 0.3997, 0.621, 0.4309, 0.6407, 0.4426, 0.6704, 0.4219, 0.6753, 0.4092, 0.6453, 0.4092, 0.6453, 0.4219, 0.6753, 0.4045, 0.6879, 0.3899, 0.6572, 0.3997, 0.621, 0.4092, 0.6453, 0.3899, 0.6572, 0.3786, 0.6268, 0.4152, 0.7923, 0.4447, 0.8056, 0.4387, 0.8306, 0.4145, 0.8297, 0.4447, 0.8056, 0.4616, 0.815, 0.4602, 0.8328, 0.4387, 0.8306, 0.4387, 0.8306, 0.4602, 0.8328, 0.4603, 0.8631, 0.4404, 0.8639, 0.4145, 0.8297, 0.4387, 0.8306, 0.4404, 0.8639, 0.4204, 0.8666, 0.4998, 0.6816, 0.4998, 0.6961, 0.4741, 0.6946, 0.467, 0.6766, 0.4609, 0.7403, 0.471, 0.7558, 0.4436, 0.7727, 0.4299, 0.757, 0.4299, 0.757, 0.4436, 0.7727, 0.4152, 0.7923, 0.4021, 0.7632, 0.467, 0.6766, 0.4741, 0.6946, 0.4523, 0.6941, 0.4426, 0.6704, 0.4426, 0.6704, 0.4523, 0.6941, 0.4333, 0.7004, 0.4219, 0.6753, 0.4021, 0.7632, 0.4152, 0.7923, 0.3822, 0.799, 0.3758, 0.7669, 0.3758, 0.7669, 0.3822, 0.799, 0.3583, 0.8066, 0.352, 0.7752, 0.4219, 0.6753, 0.4333, 0.7004, 0.4179, 0.7115, 0.4045, 0.6879, 0.4204, 0.8666, 0.4302, 0.9037, 0.415, 0.909, 0.4008, 0.8719, 0.4302, 0.9037, 0.4411, 0.9326, 0.4266, 0.9371, 0.415, 0.909, 0.415, 0.909, 0.4266, 0.9371, 0.4143, 0.9378, 0.4007, 0.9167, 0.4008, 0.8719, 0.415, 0.909, 0.4007, 0.9167, 0.3821, 0.88, 0.4152, 0.7923, 0.4145, 0.8297, 0.39, 0.8344, 0.3822, 0.799, 0.4145, 0.8297, 0.4204, 0.8666, 0.4008, 0.8719, 0.39, 0.8344, 0.39, 0.8344, 0.4008, 0.8719, 0.3821, 0.88, 0.3683, 0.8418, 0.3822, 0.799, 0.39, 0.8344, 0.3683, 0.8418, 0.3583, 0.8066, 0.3583, 0.8066, 0.3683, 0.8418, 0.3436, 0.8533, 0.3337, 0.8184, 0.3683, 0.8418, 0.3821, 0.88, 0.3585, 0.8934, 0.3436, 0.8533, 0.3436, 0.8533, 0.3585, 0.8934, 0.3276, 0.9105, 0.3121, 0.8658, 0.3337, 0.8184, 0.3436, 0.8533, 0.3121, 0.8658, 0.3026, 0.8301, 0.467, 0.9861, 0.4321, 0.9936, 0.4312, 0.9607, 0.4514, 0.9544, 0.4321, 0.9936, 0.3982, 0.9876, 0.4098, 0.9559, 0.4312, 0.9607, 0.4312, 0.9607, 0.4098, 0.9559, 0.4143, 0.9378, 0.4266, 0.9371, 0.4514, 0.9544, 0.4312, 0.9607, 0.4266, 0.9371, 0.4411, 0.9326, 0.3821, 0.88, 0.4007, 0.9167, 0.3827, 0.933, 0.3585, 0.8934, 0.4007, 0.9167, 0.4143, 0.9378, 0.4098, 0.9559, 0.3827, 0.933, 0.3827, 0.933, 0.4098, 0.9559, 0.3982, 0.9876, 0.3576, 0.9581, 0.3585, 0.8934, 0.3827, 0.933, 0.3576, 0.9581, 0.3276, 0.9105, 0.471, 0.7558, 0.4891, 0.7793, 0.464, 0.7917, 0.4436, 0.7727, 0.4891, 0.7793, 0.5048, 0.8076, 0.479, 0.8116, 0.464, 0.7917, 0.464, 0.7917, 0.479, 0.8116, 0.4616, 0.815, 0.4447, 0.8056, 0.4436, 0.7727, 0.464, 0.7917, 0.4447, 0.8056, 0.4152, 0.7923, 0.5048, 0.8076, 0.5037, 0.8359, 0.4823, 0.8343, 0.479, 0.8116, 0.5037, 0.8359, 0.5025, 0.8649, 0.4817, 0.8637, 0.4823, 0.8343, 0.4823, 0.8343, 0.4817, 0.8637, 0.4603, 0.8631, 0.4602, 0.8328, 0.479, 0.8116, 0.4823, 0.8343, 0.4602, 0.8328, 0.4616, 0.815, 0.5025, 0.8649, 0.5013, 0.8971, 0.4821, 0.8963, 0.4817, 0.8637, 0.5013, 0.8971, 0.5002, 0.9243, 0.4808, 0.9222, 0.4821, 0.8963, 0.4821, 0.8963, 0.4808, 0.9222, 0.4668, 0.9171, 0.4634, 0.8963, 0.4817, 0.8637, 0.4821, 0.8963, 0.4634, 0.8963, 0.4603, 0.8631, 0.4204, 0.8666, 0.4404, 0.8639, 0.4467, 0.8993, 0.4302, 0.9037, 0.4404, 0.8639, 0.4603, 0.8631, 0.4634, 0.8963, 0.4467, 0.8993, 0.4467, 0.8993, 0.4634, 0.8963, 0.4668, 0.9171, 0.4561, 0.9256, 0.4302, 0.9037, 0.4467, 0.8993, 0.4561, 0.9256, 0.4411, 0.9326, 0.4411, 0.9326, 0.4561, 0.9256, 0.471, 0.9413, 0.4514, 0.9544, 0.4561, 0.9256, 0.4668, 0.9171, 0.4808, 0.9222, 0.471, 0.9413, 0.471, 0.9413, 0.4808, 0.9222, 0.5002, 0.9243, 0.4988, 0.9583, 0.4514, 0.9544, 0.471, 0.9413, 0.4988, 0.9583, 0.467, 0.9861, 0.2234, 0.6867, 0.208, 0.6301, 0.2222, 0.6288, 0.2424, 0.6826, 0.208, 0.6301, 0.1977, 0.586, 0.2097, 0.5869, 0.2222, 0.6288, 0.1098, 0.6315, 0.1188, 0.5881, 0.1296, 0.5927, 0.1221, 0.6376, 0.09231, 0.6858, 0.1098, 0.6315, 0.1221, 0.6376, 0.1095, 0.6934, 0.1095, 0.6934, 0.1221, 0.6376, 0.1354, 0.6419, 0.127, 0.699, 0.1221, 0.6376, 0.1296, 0.5927, 0.14, 0.5962, 0.1354, 0.6419, 0.1354, 0.6419, 0.14, 0.5962, 0.151, 0.5972, 0.1488, 0.643, 0.127, 0.699, 0.1354, 0.6419, 0.1488, 0.643, 0.1443, 0.701, 0.1862, 0.6953, 0.18, 0.6359, 0.1936, 0.6324, 0.2042, 0.691, 0.18, 0.6359, 0.1763, 0.5898, 0.1863, 0.587, 0.1936, 0.6324, 0.1936, 0.6324, 0.1863, 0.587, 0.1977, 0.586, 0.208, 0.6301, 0.2042, 0.691, 0.1936, 0.6324, 0.208, 0.6301, 0.2234, 0.6867, 0.1443, 0.701, 0.1488, 0.643, 0.1644, 0.6402, 0.165, 0.699, 0.1488, 0.643, 0.151, 0.5972, 0.1641, 0.5945, 0.1644, 0.6402, 0.1644, 0.6402, 0.1641, 0.5945, 0.1763, 0.5898, 0.18, 0.6359, 0.165, 0.699, 0.1644, 0.6402, 0.18, 0.6359, 0.1862, 0.6953, 0.1977, 0.586, 0.1927, 0.5642, 0.2059, 0.5652, 0.2097, 0.5869, 0.1927, 0.5642, 0.1889, 0.553, 0.2038, 0.5512, 0.2059, 0.5652, 0.1168, 0.5653, 0.1178, 0.5499, 0.1317, 0.5572, 0.13, 0.57, 0.1188, 0.5881, 0.1168, 0.5653, 0.13, 0.57, 0.1296, 0.5927, 0.1296, 0.5927, 0.13, 0.57, 0.1398, 0.5737, 0.14, 0.5962, 0.13, 0.57, 0.1317, 0.5572, 0.1399, 0.5612, 0.1398, 0.5737, 0.1398, 0.5737, 0.1399, 0.5612, 0.1499, 0.5636, 0.1508, 0.5754, 0.14, 0.5962, 0.1398, 0.5737, 0.1508, 0.5754, 0.151, 0.5972, 0.1763, 0.5898, 0.176, 0.5678, 0.1831, 0.5649, 0.1863, 0.587, 0.176, 0.5678, 0.1757, 0.5571, 0.1809, 0.5544, 0.1831, 0.5649, 0.1831, 0.5649, 0.1809, 0.5544, 0.1889, 0.553, 0.1927, 0.5642, 0.1863, 0.587, 0.1831, 0.5649, 0.1927, 0.5642, 0.1977, 0.586, 0.151, 0.5972, 0.1508, 0.5754, 0.1649, 0.573, 0.1641, 0.5945, 0.1508, 0.5754, 0.1499, 0.5636, 0.165, 0.5618, 0.1649, 0.573, 0.1649, 0.573, 0.165, 0.5618, 0.1757, 0.5571, 0.176, 0.5678, 0.1641, 0.5945, 0.1649, 0.573, 0.176, 0.5678, 0.1763, 0.5898])
me_cube_001.materials.append(mat_manmaterial)
me_cube_001.use_remesh_fix_poles = True
me_cube_001.use_remesh_preserve_attributes = False
me_cube_001.update()
arm_armature = bpy.data.armatures.new('Armature')  # bones are not reproduced

# ---- objects
ob_man = bpy.data.objects.new('Man', me_cube_001)
ob_armature = bpy.data.objects.new('Armature', arm_armature)

# ---- transforms, parenting, visibility, modifiers, constraints
ob_man.parent = ob_armature
ob_man.matrix_parent_inverse = Matrix(((1.665, -0.0, 0.0, -0.03887), (-0.0, 1.665, -0.0, -0.07129), (0.0, -0.0, 1.665, 2.422), (-0.0, 0.0, -0.0, 1.0)))
ob_man.location = (0.0, 0.0, 0.0)
_vg = ob_man.vertex_groups.new(name='Hips')
for _i, _w in zip([0, 4, 8, 77, 81, 144, 145, 147, 150, 151, 152, 286, 290, 291, 408, 411, 420, 475, 478, 487], [0.04267, 0.1736, 0.0454, 0.04359, 0.01033, 0.02467, 0.108, 0.004484, 0.05012, 0.1734, 0.6577, 0.1084, 0.03561, 0.1726, 0.5445, 0.06569, 0.0009319, 0.5382, 0.06558, 0.001373]): _vg.add([_i], _w, 'REPLACE')
_vg = ob_man.vertex_groups.new(name='Spine')
for _i, _w in zip([0, 2, 4, 6, 8, 9, 20, 21, 22, 23, 77, 79, 81, 82, 91, 92, 96, 136, 137, 139, 140, 141, 142, 144, 145, 147, 148, 150, 151, 152, 153, 154, 171, 172, 173, 174, 175, 176, 177, 183, 184, 279, 280, 282, 283, 284, 286, 288, 289, 290, 291, 292, 309, 310, 311, 312, 313, 319, 320, 404, 405, 407, 408, 410, 411, 420, 421, 422, 424, 426, 472, 474, 475, 477, 478, 487, 488, 489, 491, 493], [0.8136, 0.8665, 0.7493, 0.9246, 0.07802, 0.1078, 0.184, 0.2223, 0.2469, 0.2052, 0.8075, 0.8613, 0.03875, 0.08776, 0.1719, 0.2248, 0.005232, 0.8263, 0.0464, 0.6526, 0.9096, 0.002166, 0.7297, 0.7513, 0.7965, 0.1102, 0.08383, 0.02717, 0.6769, 0.2155, 0.9156, 0.8567, 0.6381, 0.06226, 0.0731, 0.05623, 0.2162, 0.2633, 0.2503, 0.08024, 0.08337, 0.8201, 0.02832, 0.6483, 0.9065, 0.006584, 0.7926, 0.06948, 0.07613, 0.005753, 0.6671, 0.8487, 0.6307, 0.0678, 0.2125, 0.2651, 0.2449, 0.06739, 0.09096, 0.003749, 0.09029, 0.06234, 0.299, 0.896, 0.8033, 0.7145, 0.7113, 0.6076, 0.1272, 0.01344, 0.09292, 0.05687, 0.2975, 0.8913, 0.7934, 0.7104, 0.7084, 0.6009, 0.1238, 0.02626]): _vg.add([_i], _w, 'REPLACE')
_vg = ob_man.vertex_groups.new(name='Chest')
for _i, _w in zip([0, 5, 6, 7, 20, 21, 22, 23, 49, 50, 51, 54, 77, 80, 91, 92, 118, 137, 139, 140, 141, 142, 144, 145, 146, 171, 172, 173, 174, 175, 176, 177, 183, 184, 227, 228, 229, 230, 236, 238, 239, 280, 282, 283, 284, 285, 286, 287, 309, 310, 311, 312, 313, 319, 320, 363, 364, 371, 405, 407, 409, 420, 421, 422, 447, 448, 451, 472, 474, 476, 487, 488, 489, 493, 514, 515, 518], [0.001109, 0.4721, 0.0237, 0.686, 0.1036, 0.08906, 0.6182, 0.5539, 0.00411, 0.2986, 0.202, 0.001421, 0.001841, 0.03701, 0.0963, 0.1129, 0.02223, 0.05428, 0.06025, 0.0117, 0.1315, 0.1916, 0.1149, 0.003184, 0.09405, 0.06579, 0.05956, 0.7128, 0.5582, 0.3976, 0.421, 0.01262, 0.02679, 0.01225, 0.08546, 0.05258, 0.5879, 0.195, 0.05935, 0.0007874, 0.07616, 0.03864, 0.07103, 0.01905, 0.207, 0.03607, 0.00372, 0.08322, 0.06497, 0.1144, 0.3911, 0.4855, 0.01749, 0.01379, 0.04029, 0.09555, 0.05062, 0.009465, 0.231, 0.1858, 0.09943, 0.1126, 0.1437, 0.02323, 0.01159, 0.0525, 0.04779, 0.4716, 0.1724, 0.1233, 0.1121, 0.1623, 0.02817, 0.02227, 0.01229, 0.04357, 0.05406]): _vg.add([_i], _w, 'REPLACE')
_vg = ob_man.vertex_groups.new(name='RightShoulder')
for _i, _w in zip([5, 7, 22, 23, 48, 50, 51, 54, 55, 77, 78, 79, 80, 91, 92, 93, 94, 95, 96, 117, 118, 119, 120, 126, 144, 146, 173, 174, 175, 227, 228, 229, 230, 236, 239, 279, 280, 281, 282, 284, 285, 287, 309, 310, 311, 312, 313, 314, 315, 316, 318, 319, 320, 321, 362, 363, 364, 365, 366, 367, 368, 369, 370, 371, 373, 376, 407, 447, 448, 451, 471, 472, 474, 476, 487, 488, 489, 491, 492, 493, 514, 515, 516, 517, 518, 519, 521, 522, 525], [0.2896, 0.1273, 0.03305, 0.09465, 0.001074, 0.2664, 0.2798, 0.03036, 0.04139, 0.0329, 0.8945, 0.02156, 0.8093, 0.4017, 0.334, 0.01709, 0.01751, 0.05314, 0.04915, 0.8916, 0.8729, 0.2186, 0.1837, 0.01668, 0.008711, 0.02453, 0.07515, 0.1897, 0.01702, 0.02484, 0.07348, 0.1652, 0.5068, 0.108, 0.08612, 0.03377, 0.6928, 0.9365, 0.123, 0.7001, 0.9146, 0.8442, 0.1367, 0.5628, 0.2579, 0.1506, 0.1906, 0.02812, 0.05342, 0.05621, 0.1657, 0.1622, 0.1691, 0.2429, 0.9299, 0.6825, 0.7288, 0.9609, 0.2469, 0.1148, 0.06754, 0.1224, 0.6094, 0.6222, 0.065, 0.05954, 0.03568, 0.04724, 0.07479, 0.02401, 0.1893, 0.3361, 0.6705, 0.7873, 0.07463, 0.06307, 0.1124, 0.1093, 0.4697, 0.2155, 0.3401, 0.8757, 0.9753, 0.01855, 0.2785, 0.6896, 0.07598, 0.03048, 0.03221]): _vg.add([_i], _w, 'REPLACE')
_vg = ob_man.vertex_groups.new(name='RightUpperArm')
for _i, _w in zip([77, 78, 79, 80, 91, 92, 93, 94, 95, 96, 97, 98, 99, 100, 279, 280, 281, 282, 284, 309, 310, 311, 312, 313, 314, 315, 316, 317, 318, 319, 320, 321, 322, 323, 324, 325, 326, 327, 328, 329, 335, 337, 471, 472, 474, 487, 488, 489, 490, 491, 492, 493, 495, 496, 497, 531], [0.03657, 0.08451, 0.04278, 0.1224, 0.3146, 0.3176, 0.9427, 0.9608, 0.9307, 0.9024, 0.9254, 0.8578, 0.1651, 0.2133, 0.06734, 0.2149, 0.05688, 0.1421, 0.0024, 0.1381, 0.2454, 0.09108, 0.07319, 0.5213, 0.9477, 0.941, 0.9123, 0.9436, 0.8256, 0.7328, 0.6879, 0.7275, 0.9322, 0.5046, 0.1128, 0.8044, 0.99, 0.9487, 0.9386, 0.9851, 0.03194, 0.02028, 0.7752, 0.06656, 0.05767, 0.04251, 0.04362, 0.2287, 0.9842, 0.7412, 0.5281, 0.7051, 0.9652, 0.931, 0.9886, 0.04145]): _vg.add([_i], _w, 'REPLACE')
_vg = ob_man.vertex_groups.new(name='RightLowerArm')
for _i, _w in zip([97, 98, 99, 100, 123, 129, 130, 131, 134, 135, 322, 323, 324, 325, 327, 328, 335, 337, 388, 389, 390, 391, 392, 393, 394, 395, 396, 397, 398, 400, 401, 403, 495, 496, 500, 530, 531, 532, 533, 534, 535, 536, 537], [0.07441, 0.1419, 0.8346, 0.7863, 0.9599, 0.9822, 0.964, 0.9573, 0.1848, 0.08697, 0.06749, 0.4952, 0.8867, 0.1954, 0.03825, 0.05458, 0.9584, 0.9638, 0.9962, 0.7942, 0.9941, 0.2877, 0.9526, 0.9705, 0.9559, 0.9957, 0.2627, 0.08685, 0.0133, 0.007826, 0.1579, 0.1019, 0.009378, 0.06084, 0.01444, 0.9828, 0.9534, 0.9969, 0.9844, 0.1198, 0.6623, 0.1302, 0.7736]): _vg.add([_i], _w, 'REPLACE')
_vg = ob_man.vertex_groups.new(name='RightHand')
for _i, _w in zip([101, 102, 103, 104, 123, 130, 131, 132, 133, 134, 135, 330, 331, 332, 333, 334, 336, 389, 391, 392, 393, 394, 396, 397, 398, 399, 400, 401, 402, 403, 494, 498, 499, 500, 501, 534, 535, 536, 537], [0.9938, 0.9922, 0.9985, 0.9988, 0.03034, 0.02194, 0.03263, 0.9791, 0.979, 0.8152, 0.913, 0.9939, 0.9993, 0.999, 0.9989, 0.996, 0.9959, 0.2055, 0.7121, 0.04401, 0.004056, 0.0382, 0.7373, 0.9131, 0.9683, 0.9788, 0.9711, 0.842, 0.9858, 0.8981, 0.9915, 0.9998, 0.9964, 0.9678, 0.9946, 0.8802, 0.3374, 0.8699, 0.2264]): _vg.add([_i], _w, 'REPLACE')
_vg = ob_man.vertex_groups.new(name='LeftShoulder')
for _i, _w in zip([0, 1, 2, 3, 5, 7, 20, 21, 22, 23, 24, 25, 27, 48, 49, 50, 51, 52, 53, 54, 55, 64, 136, 137, 138, 139, 141, 142, 143, 144, 146, 171, 172, 173, 174, 175, 176, 177, 178, 180, 182, 183, 184, 185, 226, 227, 228, 229, 230, 231, 232, 233, 234, 235, 236, 237, 238, 239, 241, 244, 311, 363, 364, 404, 405, 407, 409, 420, 421, 422, 424, 425, 426, 447, 448, 449, 450, 451, 452, 454, 455, 458, 474, 476, 514, 515, 518], [0.02718, 0.869, 0.02225, 0.8435, 0.1705, 0.1404, 0.3765, 0.3488, 0.0604, 0.08281, 0.03609, 0.004934, 0.0253, 0.88, 0.8932, 0.2678, 0.235, 0.207, 0.1736, 0.0282, 0.02993, 0.0109, 0.02996, 0.6478, 0.9376, 0.1286, 0.7868, 0.008547, 0.9423, 0.002692, 0.8069, 0.128, 0.6214, 0.1098, 0.1522, 0.2398, 0.2214, 0.1839, 0.03996, 0.02197, 0.1372, 0.1723, 0.1543, 0.1351, 0.9369, 0.7044, 0.6985, 0.1715, 0.1878, 0.9407, 0.2367, 0.1056, 0.06198, 0.1108, 0.09329, 0.6031, 0.6313, 0.08581, 0.05981, 0.05451, 0.005667, 0.03242, 0.05117, 0.197, 0.5877, 0.63, 0.8229, 0.06897, 0.08165, 0.1085, 0.1057, 0.06234, 0.1764, 0.3207, 0.8165, 0.9805, 0.01205, 0.2717, 0.6939, 0.07024, 0.02178, 0.02466, 0.01174, 0.005487, 0.02864, 0.005365, 0.02957]): _vg.add([_i], _w, 'REPLACE')
_vg = ob_man.vertex_groups.new(name='LeftUpperArm')
for _i, _w in zip([0, 1, 2, 3, 20, 21, 24, 25, 26, 27, 28, 29, 30, 31, 136, 137, 138, 139, 146, 171, 172, 175, 176, 177, 178, 179, 180, 181, 182, 183, 184, 185, 186, 187, 188, 189, 190, 191, 192, 193, 199, 201, 404, 405, 407, 420, 421, 422, 423, 424, 425, 426, 428, 429, 430, 464, 466], [0.03569, 0.1014, 0.04227, 0.1167, 0.318, 0.3316, 0.9238, 0.9652, 0.9696, 0.9277, 0.9458, 0.9543, 0.7578, 0.2481, 0.06676, 0.2374, 0.05895, 0.1449, 0.003003, 0.1385, 0.2503, 0.09351, 0.07485, 0.5254, 0.9355, 0.9847, 0.9454, 0.9452, 0.8475, 0.7019, 0.7267, 0.8486, 0.9615, 0.9152, 0.2806, 0.8407, 0.99, 0.9624, 0.9812, 0.9916, 0.05113, 0.01968, 0.7526, 0.0667, 0.06618, 0.04285, 0.04465, 0.2293, 0.9878, 0.7435, 0.9355, 0.7702, 0.9914, 0.9578, 0.9898, 0.04827, 0.02112]): _vg.add([_i], _w, 'REPLACE')
_vg = ob_man.vertex_groups.new(name='LeftLowerArm')
for _i, _w in zip([28, 29, 30, 31, 58, 70, 71, 72, 73, 74, 75, 76, 186, 187, 188, 189, 191, 199, 201, 263, 264, 265, 266, 267, 268, 269, 270, 271, 272, 273, 274, 275, 276, 277, 278, 429, 433, 463, 464, 465, 466, 467, 468, 469, 470], [0.05401, 0.04074, 0.2419, 0.7517, 0.9727, 0.9844, 0.9878, 0.9806, 0.1072, 0.1135, 0.2201, 0.2266, 0.02637, 0.08465, 0.7191, 0.1591, 0.01564, 0.9484, 0.9647, 0.9798, 0.8269, 0.9947, 0.7827, 0.9856, 0.9811, 0.9755, 0.992, 0.5301, 0.5071, 0.02947, 0.04522, 0.1475, 0.2539, 0.1002, 0.1162, 0.02495, 0.05431, 0.9848, 0.9504, 0.9947, 0.9644, 0.8023, 0.7982, 0.4809, 0.8142]): _vg.add([_i], _w, 'REPLACE')
_vg = ob_man.vertex_groups.new(name='LeftHand')
for _i, _w in zip([32, 33, 34, 35, 58, 73, 74, 75, 76, 194, 195, 196, 197, 198, 200, 264, 266, 271, 272, 273, 274, 275, 276, 277, 278, 427, 431, 432, 433, 434, 467, 468, 469, 470], [0.988, 0.9906, 0.9926, 0.9934, 0.003965, 0.8928, 0.8865, 0.7798, 0.7734, 0.991, 0.9987, 0.9943, 0.9971, 0.9753, 0.9769, 0.1727, 0.2171, 0.4699, 0.4929, 0.9602, 0.9524, 0.8525, 0.7461, 0.8998, 0.8838, 0.9883, 0.9996, 0.9758, 0.9457, 0.9786, 0.1977, 0.2014, 0.5191, 0.1857]): _vg.add([_i], _w, 'REPLACE')
_vg = ob_man.vertex_groups.new(name='Neck')
for _i, _w in zip([5, 48, 49, 50, 51, 52, 53, 54, 55, 56, 64, 65, 117, 118, 119, 120, 121, 126, 227, 228, 229, 230, 232, 233, 234, 235, 236, 237, 238, 239, 240, 241, 244, 246, 254, 256, 257, 261, 363, 364, 366, 367, 368, 369, 370, 371, 372, 373, 376, 382, 384, 447, 448, 450, 451, 452, 454, 455, 458, 459, 476, 514, 515, 517, 518, 519, 521, 522, 525, 526], [0.01831, 0.0383, 0.01459, 0.1153, 0.2535, 0.3547, 0.1485, 0.2394, 0.2003, 0.007931, 0.1095, 0.1205, 0.03442, 0.02144, 0.3373, 0.151, 0.007827, 0.1103, 0.09834, 0.1256, 0.03705, 0.09087, 0.347, 0.209, 0.1077, 0.2315, 0.55, 0.2172, 0.1369, 0.5541, 0.007888, 0.1228, 0.07007, 0.0663, 0.122, 0.05854, 0.05595, 0.2869, 0.1, 0.1198, 0.3284, 0.2136, 0.1062, 0.229, 0.2106, 0.1361, 0.007954, 0.125, 0.07159, 0.122, 0.05946, 0.4097, 0.016, 0.0595, 0.3979, 0.1421, 0.1069, 0.07862, 0.2607, 0.05767, 0.0009697, 0.3961, 0.008999, 0.06115, 0.378, 0.1397, 0.1054, 0.07915, 0.2578, 0.058]): _vg.add([_i], _w, 'REPLACE')
_vg = ob_man.vertex_groups.new(name='Head')
for _i, _w in zip([48, 49, 50, 51, 52, 53, 54, 55, 56, 57, 59, 60, 61, 62, 63, 64, 65, 66, 67, 68, 69, 117, 118, 119, 120, 121, 122, 124, 125, 126, 127, 128, 227, 228, 232, 233, 234, 235, 236, 237, 238, 239, 240, 241, 242, 243, 244, 245, 246, 247, 248, 249, 250, 251, 252, 253, 254, 255, 256, 257, 258, 259, 260, 261, 262, 363, 364, 366, 367, 368, 369, 370, 371, 372, 373, 374, 375, 376, 377, 378, 379, 380, 381, 382, 383, 384, 385, 386, 387, 447, 450, 451, 452, 453, 454, 455, 456, 457, 458, 459, 460, 461, 462, 514, 517, 518, 519, 520, 521, 522, 523, 524, 525, 526, 527, 528, 529], [0.001085, 0.01683, 0.05058, 0.007896, 0.4133, 0.6579, 0.6554, 0.6966, 0.9513, 0.9584, 0.9681, 0.9945, 0.9965, 0.9998, 0.9975, 0.8493, 0.8521, 0.969, 0.9723, 0.9956, 0.997, 0.002665, 0.0267, 0.4201, 0.6422, 0.9498, 0.9563, 0.9946, 0.9967, 0.8448, 0.9679, 0.9957, 0.07116, 0.0464, 0.3979, 0.6447, 0.8197, 0.6203, 0.1891, 0.1356, 0.1894, 0.1973, 0.9503, 0.8035, 0.987, 0.9623, 0.8683, 0.9991, 0.895, 0.9958, 0.9989, 0.9991, 0.9967, 0.9886, 0.9915, 0.9965, 0.8461, 0.9714, 0.9168, 0.9281, 0.9967, 0.9902, 0.9913, 0.668, 0.9654, 0.07685, 0.04659, 0.4052, 0.6263, 0.8158, 0.6137, 0.1404, 0.1935, 0.9485, 0.7945, 0.9869, 0.9613, 0.8608, 0.996, 0.9991, 0.9968, 0.9884, 0.9967, 0.8441, 0.9709, 0.9135, 0.9968, 0.99, 0.9636, 0.1896, 0.9031, 0.2435, 0.1353, 0.9872, 0.8147, 0.871, 0.9983, 0.99, 0.6829, 0.9244, 0.991, 0.9897, 0.9985, 0.1929, 0.8975, 0.2484, 0.1409, 0.987, 0.81, 0.8669, 0.9984, 0.9899, 0.6807, 0.923, 0.991, 0.9895, 0.9986]): _vg.add([_i], _w, 'REPLACE')
_vg = ob_man.vertex_groups.new(name='RightHip')
for _i, _w in zip([10, 11, 81, 82, 149, 150, 152, 288, 289, 290, 291, 292, 475, 477, 478], [0.1094, 0.08368, 0.5018, 0.6607, 0.002253, 0.00652, 0.03077, 0.521, 0.6474, 0.6025, 0.07905, 0.07692, 0.08121, 0.07461, 0.06967]): _vg.add([_i], _w, 'REPLACE')
_vg = ob_man.vertex_groups.new(name='RightUpperLeg')
for _i, _w in zip([10, 11, 81, 82, 83, 84, 86, 149, 288, 289, 290, 291, 292, 293, 294, 296, 297, 298, 299, 300, 475, 478, 480, 481, 482, 483], [0.06467, 0.02501, 0.3727, 0.1713, 0.4198, 0.07788, 0.07563, 0.1663, 0.3582, 0.07773, 0.1465, 0.04592, 0.002975, 0.1598, 0.02302, 0.4129, 0.8969, 0.953, 0.9183, 0.9677, 0.03016, 0.02816, 0.9277, 0.8954, 0.9465, 0.966]): _vg.add([_i], _w, 'REPLACE')
_vg = ob_man.vertex_groups.new(name='RightLowerLeg')
for _i, _w in zip([83, 84, 85, 86, 87, 88, 89, 90, 105, 106, 107, 108, 113, 114, 115, 116, 293, 294, 295, 296, 297, 299, 302, 303, 304, 305, 306, 307, 308, 338, 339, 340, 341, 342, 343, 344, 345, 352, 354, 355, 356, 357, 358, 359, 360, 361, 473, 479, 481, 485, 486, 502, 503, 504, 505, 507, 510, 511, 512, 513], [0.5795, 0.92, 0.9777, 0.9241, 0.03061, 0.06613, 0.4622, 0.4286, 0.7866, 0.8397, 0.1907, 0.2324, 0.9985, 0.9948, 0.9971, 0.9958, 0.8385, 0.9617, 0.9824, 0.5868, 0.02194, 0.01016, 0.1777, 0.4564, 0.195, 0.5282, 0.9997, 0.0947, 0.9935, 0.9451, 0.5697, 0.8857, 0.1271, 0.784, 0.649, 0.1398, 0.846, 0.03138, 0.9644, 0.8613, 0.9987, 0.9975, 0.9987, 0.9954, 0.9952, 0.9977, 0.09668, 0.5667, 0.03125, 0.3216, 0.4793, 0.9493, 0.9079, 0.8635, 0.9675, 0.01648, 0.9998, 0.9955, 0.9959, 0.9991]): _vg.add([_i], _w, 'REPLACE')
_vg = ob_man.vertex_groups.new(name='RightFoot')
for _i, _w in zip([87, 88, 89, 90, 105, 106, 107, 108, 109, 110, 111, 112, 301, 302, 303, 304, 305, 307, 338, 339, 340, 341, 342, 343, 344, 345, 347, 348, 350, 351, 352, 353, 354, 355, 473, 479, 484, 485, 486, 502, 503, 504, 505, 507, 508, 509], [0.8375, 0.7799, 0.5342, 0.5586, 0.2046, 0.158, 0.705, 0.6502, 0.009492, 0.05344, 0.01343, 0.04855, 0.8923, 0.8067, 0.5405, 0.7677, 0.4614, 0.7678, 0.05131, 0.428, 0.09992, 0.7168, 0.2053, 0.3195, 0.7261, 0.1521, 0.003567, 0.04578, 0.1783, 0.1152, 0.1491, 0.1108, 0.01874, 0.1187, 0.8893, 0.4314, 0.08239, 0.6368, 0.5075, 0.0436, 0.08239, 0.116, 0.01294, 0.1918, 0.07335, 0.1177]): _vg.add([_i], _w, 'REPLACE')
_vg = ob_man.vertex_groups.new(name='RightToes')
for _i, _w in zip([87, 88, 107, 108, 109, 110, 111, 112, 301, 304, 307, 341, 343, 344, 346, 347, 348, 349, 350, 351, 352, 353, 484, 485, 506, 507, 508, 509], [0.1221, 0.154, 0.1043, 0.1175, 0.9675, 0.9399, 0.9625, 0.939, 0.08988, 0.02465, 0.1375, 0.1561, 0.01308, 0.134, 0.9889, 0.9696, 0.9436, 0.9911, 0.8033, 0.8764, 0.8102, 0.8657, 0.914, 0.03304, 0.9951, 0.775, 0.9135, 0.868]): _vg.add([_i], _w, 'REPLACE')
_vg = ob_man.vertex_groups.new(name='LeftHip')
for _i, _w in zip([8, 9, 10, 11, 81, 82, 145, 147, 148, 149, 150, 151, 152, 153, 154, 159, 161, 162, 288, 289, 290, 297, 299, 408, 410, 411, 413, 414, 415, 416, 475, 480, 481], [0.7896, 0.7999, 0.7516, 0.8301, 0.04254, 0.06821, 0.006693, 0.783, 0.8306, 0.6241, 0.8005, 0.1136, 0.05778, 0.0435, 0.08978, 0.03138, 0.04722, 0.01169, 0.01502, 0.1869, 0.1675, 0.0491, 0.03884, 0.1153, 0.07531, 0.09473, 0.009109, 0.04109, 0.03392, 0.0007971, 0.007282, 0.01347, 0.04502]): _vg.add([_i], _w, 'REPLACE')
_vg = ob_man.vertex_groups.new(name='LeftUpperLeg')
for _i, _w in zip([8, 9, 10, 11, 12, 13, 14, 15, 147, 148, 149, 150, 155, 156, 157, 158, 159, 160, 161, 162, 413, 414, 415, 416], [0.06399, 0.06476, 0.04887, 0.01958, 0.8918, 0.4686, 0.2734, 0.9111, 0.06461, 0.05125, 0.1668, 0.06485, 0.5315, 0.1565, 0.7547, 0.9386, 0.9307, 0.9707, 0.9156, 0.9621, 0.9576, 0.9082, 0.9453, 0.9688]): _vg.add([_i], _w, 'REPLACE')
_vg = ob_man.vertex_groups.new(name='LeftLowerLeg')
for _i, _w in zip([12, 13, 14, 15, 16, 17, 18, 19, 36, 37, 38, 39, 44, 45, 46, 47, 155, 156, 157, 158, 164, 165, 166, 167, 168, 169, 170, 202, 203, 204, 205, 206, 207, 208, 209, 216, 218, 219, 220, 221, 222, 223, 224, 225, 406, 412, 414, 418, 419, 435, 436, 437, 438, 440, 443, 444, 445, 446], [0.1077, 0.531, 0.7247, 0.08788, 0.01855, 0.06302, 0.4546, 0.4311, 0.7985, 0.8332, 0.1839, 0.2276, 0.9981, 0.9952, 0.9969, 0.996, 0.4682, 0.8423, 0.2437, 0.06073, 0.1421, 0.4608, 0.1888, 0.5291, 0.9955, 0.08026, 0.9879, 0.9502, 0.5519, 0.8744, 0.1232, 0.7213, 0.6536, 0.1366, 0.8582, 0.02985, 0.962, 0.8611, 0.9892, 0.9937, 0.9984, 0.9962, 0.9952, 0.9974, 0.08931, 0.5591, 0.01028, 0.3169, 0.2969, 0.9377, 0.9115, 0.8553, 0.971, 0.01461, 0.9923, 0.9923, 0.9871, 0.9978]): _vg.add([_i], _w, 'REPLACE')
_vg = ob_man.vertex_groups.new(name='LeftFoot')
for _i, _w in zip([16, 17, 18, 19, 36, 37, 38, 39, 40, 41, 42, 43, 163, 164, 165, 166, 167, 169, 202, 203, 204, 205, 206, 207, 208, 209, 212, 214, 215, 216, 217, 218, 219, 406, 412, 417, 418, 419, 435, 436, 437, 438, 440, 441, 442], [0.8433, 0.8575, 0.5421, 0.5625, 0.1965, 0.1643, 0.7096, 0.6891, 0.009733, 0.1595, 0.009722, 0.104, 0.91, 0.841, 0.5375, 0.7916, 0.4656, 0.7797, 0.0449, 0.4456, 0.1102, 0.7925, 0.2657, 0.3265, 0.7342, 0.1407, 0.1282, 0.6167, 0.1174, 0.2695, 0.1094, 0.0232, 0.1233, 0.9006, 0.4399, 0.1202, 0.6603, 0.684, 0.0577, 0.08169, 0.1244, 0.006686, 0.5756, 0.08311, 0.117]): _vg.add([_i], _w, 'REPLACE')
_vg = ob_man.vertex_groups.new(name='LeftToes')
for _i, _w in zip([16, 17, 38, 39, 40, 41, 42, 43, 163, 169, 205, 208, 210, 211, 212, 213, 214, 215, 216, 217, 417, 439, 440, 441, 442], [0.1225, 0.07949, 0.1066, 0.08338, 0.9679, 0.8337, 0.9652, 0.8841, 0.07389, 0.1401, 0.08433, 0.1291, 0.9764, 0.9722, 0.8631, 0.9884, 0.3655, 0.8756, 0.6906, 0.869, 0.8764, 0.9946, 0.3921, 0.9042, 0.871]): _vg.add([_i], _w, 'REPLACE')
_m = ob_man.modifiers.new('Armature', 'ARMATURE')
_m.object = ob_armature
ob_armature.location = (0.02335, 0.04281, -1.455)
ob_armature.scale = (0.6006, 0.6006, 0.6006)

# ---- collection membership
scene.collection.objects.link(ob_man)
scene.collection.objects.link(ob_armature)

# ---- scene / render settings (as saved in the file)
scene.frame_start = 1; scene.frame_end = 40; scene.frame_set(25)
scene.render.engine = 'BLENDER_EEVEE_NEXT'
scene.cycles.sampling_pattern = 'TABULATED_SOBOL'
scene.cycles.use_light_tree = False
scene.view_settings.view_transform = 'Filmic'
bpy.context.view_layer.update()

# ---- added for rendering (the .blend has no active camera and no usable light): camera, sun
cam_auto = bpy.data.cameras.new('AutoCamera')
cam_auto.lens = 50.0
cam_auto.sensor_width = 36.0
cam_auto.clip_end = 1000.0
ob_auto_camera = bpy.data.objects.new('AutoCamera', cam_auto)
scene.collection.objects.link(ob_auto_camera)
ob_auto_camera.location = (5.42711, -6.2906, 3.05397)
ob_auto_camera.rotation_euler = (1.09748, -7.21219e-08, 0.694738)
scene.camera = ob_auto_camera
light_auto_sun = bpy.data.lights.new('AutoSun', 'SUN')
light_auto_sun.energy = 3.0
light_auto_sun.angle = 0.0523599
ob_auto_sun = bpy.data.objects.new('AutoSun', light_auto_sun)
scene.collection.objects.link(ob_auto_sun)
ob_auto_sun.rotation_euler = (0.872665, 0.174533, 0.523599)
bpy.context.view_layer.update()
